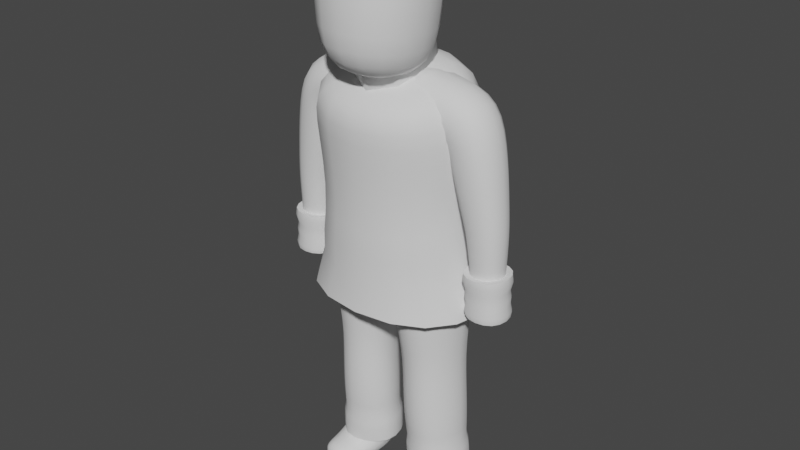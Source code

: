 # Source: generic_humanoid_3.blend  (saved by Blender 2.91.10; exported with 4.5.12 LTS)
import bpy
from mathutils import Matrix  # noqa: F401  (used for matrix-valued properties, if any)

bpy.ops.wm.read_factory_settings(use_empty=True)
scene = bpy.context.scene
scene.name = 'Scene'

# ---- collections
col_collection = bpy.data.collections.new('Collection'); scene.collection.children.link(col_collection)

# ---- node groups
ng_auto_smooth = bpy.data.node_groups.new('Auto Smooth', 'GeometryNodeTree')
_s = ng_auto_smooth.interface.new_socket(name='Geometry', in_out='OUTPUT', socket_type='NodeSocketGeometry')
_s = ng_auto_smooth.interface.new_socket(name='Geometry', in_out='INPUT', socket_type='NodeSocketGeometry')
_s = ng_auto_smooth.interface.new_socket(name='Angle', in_out='INPUT', socket_type='NodeSocketFloat')
_s.subtype = 'ANGLE'
_s.min_value = 0.0
_s.max_value = 3.142
ng_auto_smooth.is_modifier = True
_N = ng_auto_smooth.nodes; _L = ng_auto_smooth.links
n0 = _N.new('NodeGroupOutput'); n0.name = 'Group Output'; n0.location = (480, -100)
n1 = _N.new('NodeGroupInput'); n1.name = 'Group Input'; n1.location = (-420, -300)
n2 = _N.new('NodeGroupInput'); n2.name = 'Group Input.001'; n2.location = (-60, -100)
n3 = _N.new('GeometryNodeSetShadeSmooth'); n3.name = 'Set Shade Smooth'; n3.location = (120, -100)
n3.domain = 'EDGE'
n4 = _N.new('GeometryNodeSetShadeSmooth'); n4.name = 'Set Shade Smooth.001'; n4.location = (300, -100)
n5 = _N.new('GeometryNodeInputMeshEdgeAngle'); n5.name = 'Edge Angle'; n5.location = (-420, -220)
n6 = _N.new('GeometryNodeInputEdgeSmooth'); n6.name = 'Is Edge Smooth'; n6.location = (-60, -160)
n7 = _N.new('GeometryNodeInputShadeSmooth'); n7.name = 'Is Face Smooth'; n7.location = (-240, -340)
n8 = _N.new('FunctionNodeBooleanMath'); n8.name = 'Boolean Math'; n8.location = (-60, -220)
n9 = _N.new('FunctionNodeCompare'); n9.name = 'Compare'; n9.location = (-240, -180)
n9.operation = 'LESS_EQUAL'
_L.new(n5.outputs[0], n9.inputs[0])
_L.new(n4.outputs[0], n0.inputs[0])
_L.new(n1.outputs[1], n9.inputs[1])
_L.new(n9.outputs[0], n8.inputs[0])
_L.new(n7.outputs[0], n8.inputs[1])
_L.new(n2.outputs[0], n3.inputs[0])
_L.new(n6.outputs[0], n3.inputs[1])
_L.new(n3.outputs[0], n4.inputs[0])
_L.new(n8.outputs[0], n3.inputs[2])
n0.is_active_output = True

# ---- world
world_world = bpy.data.worlds.new('World'); scene.world = world_world
world_world.use_nodes = True; world_world.node_tree.nodes.clear()
_N = world_world.node_tree.nodes; _L = world_world.node_tree.links
n0 = _N.new('ShaderNodeOutputWorld'); n0.name = 'World Output'; n0.location = (300, 300)
n1 = _N.new('ShaderNodeBackground'); n1.name = 'Background'; n1.location = (10, 300)
n1.inputs[0].default_value = (0.05088, 0.05088, 0.05088, 1.0)
_L.new(n1.outputs[0], n0.inputs[0])
n0.is_active_output = True
world_world.color = (0.05088, 0.05088, 0.05088)
world_world.use_sun_shadow = False
world_world.sun_shadow_jitter_overblur = 0.0

# ---- meshes
me_plane = bpy.data.meshes.new('Plane')
me_plane.from_pydata([(0.1747, -0.0929, 0.871), (0.01241, -0.02934, 0.8472), (0.09165, 0.1802, 0.8647), (0.254, 0.1167, 0.8885), (0.1864, 0.003668, 0.09841), (0.07685, 0.04538, 0.09841), (0.1198, 0.1582, 0.09841), (0.2293, 0.1164, 0.09841), (0.1431, -0.07966, 0.9981), (0.01053, -0.02667, 0.9666), (0.08125, 0.1617, 0.9852), (0.2139, 0.1087, 1.017), (0.09439, 0.09866, 0.03045), (0.2114, 0.1122, 0.02861), (0.2185, 0.07438, 0.156), (0.1015, 0.06081, 0.1578), (0.1523, -0.1061, 0.01944), (0.2188, -0.09763, 0.01944), (0.2193, -0.1012, 0.06173), (0.1528, -0.1097, 0.06173), (0.1158, 0.1528, 0.05911), (0.1875, 0.1565, 0.05696), (0.1916, 0.1441, 0.1441), (0.1199, 0.1404, 0.1462), (0.1076, 0.02089, 0.01622), (0.2263, 0.04012, 0.01682), (0.2306, 0.01221, 0.1008), (0.1119, -0.00702, 0.1002), (0.06276, 0.09511, 1.427), (0.06276, -0.01305, 1.427), (0.07486, -0.01305, 1.534), (0.07486, 0.09511, 1.534), (0.2295, 0.1115, 1.384), (0.2295, -0.02943, 1.384), (0.3182, -0.02943, 1.482), (0.3182, 0.1115, 1.482), (0.3388, 0.07089, 0.8062), (0.3388, 0.01118, 0.8062), (0.3985, 0.01118, 0.8062), (0.3985, 0.07089, 0.8062), (0.3088, 0.08853, 1.074), (0.3088, -0.006464, 1.074), (0.4031, -0.006464, 1.085), (0.4031, 0.08853, 1.085), (0.1068, 0.06861, 1.948), (0.1068, -0.1446, 1.96), (0.0936, 0.03403, 1.584), (0.0936, -0.1529, 1.595), (0.03838, 0.009473, 1.693), (0.03838, 0.08624, 1.693), (0.08512, -0.03726, 1.482), (0.08512, 0.133, 1.482), (0.06735, -0.0195, 1.363), (0.06735, 0.1152, 1.363), (0.1998, -0.1204, 1.366), (0.1998, 0.2001, 1.425), (0.2138, -0.08867, 0.7723), (0.2138, 0.2409, 0.7723), (0.1405, -0.1021, 1.505), (0.1405, 0.1155, 1.576), (0.1857, -0.1098, 1.067), (0.1857, 0.1928, 1.095), (0.1333, 0.084, 1.757), (0.1333, -0.1822, 1.773), (0.06374, -0.01589, 1.62), (0.06374, 0.1116, 1.62), (0.1799, -0.04968, 0.6), (0.04628, 0.001413, 0.5962), (0.1071, 0.1612, 0.6062), (0.2407, 0.1101, 0.61), (0.1843, -0.03906, 0.3868), (0.04996, 0.0121, 0.3868), (0.1086, 0.165, 0.394), (0.2423, 0.1142, 0.394), (0.1892, -0.02578, 0.2169), (0.05521, 0.02522, 0.2169), (0.1105, 0.1697, 0.2225), (0.244, 0.1188, 0.2225), (0.1285, -0.05793, 0.01288), (0.2295, -0.04401, 0.01313), (0.2308, -0.05307, 0.07665), (0.1298, -0.06699, 0.0764), (0.1488, 0.1131, 1.401), (0.1488, -0.03108, 1.401), (0.1787, -0.03108, 1.538), (0.1787, 0.1131, 1.538), (0.3224, 0.08147, 0.9487), (0.3224, 0.0005966, 0.9487), (0.4031, 0.0005966, 0.9525), (0.4031, 0.08147, 0.9525), (0.313, 0.09448, 0.8729), (0.313, -0.01242, 0.8729), (0.4198, -0.01242, 0.8754), (0.4198, 0.09448, 0.8754), (0.2587, 0.1036, 1.294), (0.2587, -0.02158, 1.294), (0.3747, -0.02158, 1.33), (0.3747, 0.1036, 1.33), (0.2848, 0.09572, 1.183), (0.2848, -0.01366, 1.183), (0.3925, -0.01366, 1.202), (0.3925, 0.09572, 1.202), (0.2282, 0.09102, 0.09841), (0.2194, 0.05654, 0.09841), (0.2029, 0.02439, 0.09841), (0.1614, 0.005184, 0.09841), (0.1276, 0.01406, 0.09841), (0.09656, 0.02986, 0.09841), (0.07834, 0.07181, 0.09841), (0.08739, 0.1068, 0.09841), (0.1037, 0.1384, 0.09841), (0.1452, 0.1576, 0.09841), (0.1791, 0.1493, 0.09841), (0.21, 0.133, 0.09841), (0.1662, -0.04558, 1.009), (0.1916, 0.008492, 1.018), (0.2083, 0.06662, 1.02), (0.1912, 0.1343, 1.016), (0.154, 0.1576, 1.01), (0.1125, 0.1658, 0.9975), (0.05574, 0.1276, 0.9831), (0.02903, 0.07357, 0.9784), (0.01363, 0.01544, 0.972), (0.03065, -0.05224, 0.9758), (0.0666, -0.07551, 0.9866), (0.1094, -0.08373, 0.9946), (0.1484, -0.1118, 0.0529), (0.1461, -0.1121, 0.0403), (0.1481, -0.1096, 0.02788), (0.1661, -0.1063, 0.01634), (0.1859, -0.1048, 0.0148), (0.2055, -0.1013, 0.01634), (0.2237, -0.1, 0.02788), (0.2263, -0.1019, 0.0403), (0.224, -0.1021, 0.0529), (0.206, -0.1054, 0.06444), (0.1865, -0.1092, 0.06579), (0.1667, -0.1104, 0.06444), (0.1122, 0.1533, 0.07715), (0.1111, 0.1514, 0.1029), (0.1146, 0.1462, 0.1285), (0.1349, 0.1443, 0.1514), (0.1561, 0.1469, 0.1535), (0.1771, 0.1464, 0.1501), (0.1952, 0.15, 0.1261), (0.1962, 0.1551, 0.1003), (0.1928, 0.1571, 0.07466), (0.1725, 0.159, 0.05181), (0.1513, 0.1596, 0.0497), (0.1303, 0.1569, 0.05309), (0.06778, 0.103, 1.513), (0.06187, 0.107, 1.481), (0.06061, 0.103, 1.449), (0.05726, 0.07312, 1.419), (0.0545, 0.04103, 1.416), (0.05726, 0.008945, 1.419), (0.06061, -0.02094, 1.449), (0.06187, -0.0249, 1.481), (0.06778, -0.02094, 1.513), (0.07112, 0.008945, 1.543), (0.06924, 0.04103, 1.547), (0.07112, 0.07312, 1.543), (0.3512, 0.07503, 0.8062), (0.3689, 0.0771, 0.8062), (0.3865, 0.07503, 0.8062), (0.4028, 0.0587, 0.8062), (0.4049, 0.04103, 0.8062), (0.4028, 0.02336, 0.8062), (0.3865, 0.007033, 0.8062), (0.3689, 0.004968, 0.8062), (0.3512, 0.007033, 0.8062), (0.3348, 0.02336, 0.8062), (0.3329, 0.04103, 0.8062), (0.3348, 0.0587, 0.8062), (0.0, -0.1678, 1.976), (0.06344, -0.16, 1.971), (0.1228, -0.1008, 1.967), (0.1309, -0.03715, 1.968), (0.1228, 0.0259, 1.96), (0.06344, 0.08517, 1.956), (0.0, 0.09352, 1.961), (0.0, 0.05314, 1.57), (0.05546, 0.04677, 1.575), (0.1069, -0.004539, 1.578), (0.1135, -0.06015, 1.577), (0.1069, -0.1153, 1.584), (0.05546, -0.1666, 1.587), (0.0, -0.1734, 1.584), (0.04347, 0.02518, 1.696), (0.04598, 0.04786, 1.698), (0.04347, 0.07053, 1.696), (0.02267, 0.09132, 1.696), (0.0, 0.09384, 1.698), (0.0, 0.00187, 1.698), (0.02267, 0.004386, 1.696), (0.07718, 0.08782, 1.358), (0.08211, 0.04786, 1.355), (0.07718, 0.007894, 1.358), (0.03996, -0.02932, 1.358), (0.0, -0.03426, 1.355), (0.0, 0.13, 1.355), (0.03996, 0.125, 1.358), (0.2474, 0.1769, 0.7723), (0.2646, 0.07969, 0.7723), (0.2474, -0.01991, 0.7723), (0.132, -0.1136, 0.7723), (0.0, -0.1263, 0.7723), (0.0, 0.2857, 0.7723), (0.132, 0.2706, 0.7723), (0.1596, -0.05989, 1.525), (0.169, 0.003184, 1.549), (0.1596, 0.06862, 1.567), (0.08309, 0.1276, 1.588), (0.0, 0.1522, 1.589), (0.0, -0.1271, 1.505), (0.08309, -0.1188, 1.505), (0.1221, 0.08234, 1.92), (0.1333, 0.09085, 1.874), (0.1358, 0.09005, 1.818), (0.0729, 0.1214, 1.755), (0.0, 0.1339, 1.755), (0.1221, -0.1615, 1.934), (0.1333, -0.1753, 1.89), (0.1358, -0.1811, 1.834), (0.1708, -0.1219, 1.77), (0.1833, -0.04908, 1.765), (0.1708, 0.0237, 1.761), (0.0, -0.2321, 1.776), (0.0729, -0.2196, 1.775), (0.1295, 0.0767, 1.699), (0.1221, 0.06631, 1.647), (0.1088, 0.05061, 1.607), (0.1295, -0.1818, 1.714), (0.1221, -0.1775, 1.661), (0.1088, -0.1666, 1.62), (0.05843, -0.01057, 1.647), (0.05261, -0.004758, 1.668), (0.0454, 0.002459, 1.684), (0.0, -0.03979, 1.62), (0.03486, -0.03381, 1.62), (0.0454, 0.09325, 1.684), (0.05261, 0.1005, 1.668), (0.05843, 0.1063, 1.647), (0.03486, 0.1295, 1.62), (0.0, 0.1355, 1.62), (0.08167, 0.013, 1.62), (0.08764, 0.04786, 1.62), (0.08167, 0.08271, 1.62), (0.08083, -0.03297, 1.52), (0.07541, -0.02756, 1.556), (0.06951, -0.02165, 1.59), (0.0, -0.06918, 1.482), (0.04655, -0.0612, 1.482), (0.06951, 0.1174, 1.59), (0.07541, 0.1233, 1.556), (0.08083, 0.1287, 1.52), (0.04655, 0.1569, 1.482), (0.0, 0.1649, 1.482), (0.1091, 0.001306, 1.482), (0.117, 0.04786, 1.482), (0.1091, 0.0944, 1.482), (0.07759, -0.02973, 1.38), (0.08537, -0.03752, 1.408), (0.08735, -0.03949, 1.443), (0.08735, 0.1352, 1.443), (0.08537, 0.1332, 1.408), (0.07759, 0.1254, 1.38), (0.2366, -0.1139, 0.7723), (0.1995, -0.1071, 0.8999), (0.1943, -0.1112, 0.9796), (0.1015, -0.1524, 1.063), (0.0, -0.1666, 1.062), (0.0, 0.2495, 1.1), (0.1015, 0.2353, 1.098), (0.1943, 0.2052, 1.011), (0.1995, 0.2174, 0.9358), (0.2366, 0.253, 0.7723), (0.2379, 0.1242, 1.088), (0.2553, 0.04147, 1.081), (0.2379, -0.04127, 1.073), (0.1979, -0.1243, 1.416), (0.1867, -0.1237, 1.455), (0.1649, -0.1151, 1.486), (0.0, -0.1805, 1.355), (0.1093, -0.1655, 1.358), (0.1649, 0.1417, 1.563), (0.1867, 0.1697, 1.534), (0.1979, 0.1899, 1.487), (0.1093, 0.2452, 1.434), (0.0, 0.2602, 1.436), (0.256, -0.04781, 1.379), (0.2748, 0.03983, 1.396), (0.256, 0.1275, 1.412), (0.1843, -0.1099, 1.152), (0.189, -0.1121, 1.232), (0.1955, -0.1159, 1.304), (0.1955, 0.2, 1.351), (0.189, 0.1947, 1.269), (0.1843, 0.1902, 1.182), (0.1801, -0.05983, 0.6684), (0.1797, -0.07074, 0.7397), (0.1781, -0.08191, 0.8089), (0.1268, -0.108, 0.8631), (0.07872, -0.1004, 0.8558), (0.03804, -0.07321, 0.8501), (0.02261, -0.02143, 0.7913), (0.03155, -0.01347, 0.7277), (0.03942, -0.005741, 0.6611), (0.06803, -0.03264, 0.5957), (0.1017, -0.0541, 0.5963), (0.1411, -0.06058, 0.5978), (0.00753, 0.02708, 0.8478), (0.02159, 0.08735, 0.8515), (0.05087, 0.1417, 0.8574), (0.09668, 0.174, 0.8065), (0.1008, 0.169, 0.7408), (0.1042, 0.1648, 0.6724), (0.07454, 0.1322, 0.6034), (0.05163, 0.09093, 0.6005), (0.04125, 0.04482, 0.598), (0.1396, 0.1953, 0.8726), (0.1877, 0.1877, 0.8799), (0.2284, 0.1605, 0.8856), (0.2522, 0.1136, 0.8241), (0.249, 0.1117, 0.7528), (0.2449, 0.1107, 0.6797), (0.219, 0.1441, 0.6105), (0.1853, 0.1656, 0.6099), (0.1459, 0.1721, 0.6084), (0.2589, 0.06024, 0.8879), (0.2448, -4.171e-05, 0.8842), (0.2155, -0.05436, 0.8783), (0.2125, -0.02066, 0.6028), (0.2354, 0.02063, 0.6057), (0.2457, 0.06671, 0.6083), (0.1829, -0.04024, 0.4335), (0.1815, -0.04145, 0.4836), (0.1804, -0.04384, 0.5386), (0.0497, 0.005888, 0.537), (0.05049, 0.0084, 0.4831), (0.05028, 0.01024, 0.4335), (0.07218, -0.02108, 0.3858), (0.1062, -0.04227, 0.3855), (0.1457, -0.04907, 0.3858), (0.1086, 0.1601, 0.5459), (0.1089, 0.161, 0.4913), (0.1088, 0.1629, 0.4411), (0.07652, 0.1377, 0.3923), (0.05416, 0.09836, 0.3904), (0.04435, 0.05406, 0.3884), (0.2388, 0.1103, 0.5475), (0.2393, 0.1113, 0.4918), (0.2407, 0.1127, 0.4411), (0.2201, 0.1471, 0.395), (0.1863, 0.1681, 0.3953), (0.1471, 0.1749, 0.395), (0.2164, -0.01146, 0.3884), (0.2386, 0.02814, 0.3904), (0.2481, 0.07242, 0.3923), (0.1883, -0.03079, 0.2574), (0.1871, -0.03461, 0.299), (0.1858, -0.03731, 0.3421), (0.05005, 0.01438, 0.3421), (0.05084, 0.01729, 0.299), (0.05253, 0.0209, 0.2574), (0.07779, -0.006715, 0.2162), (0.1118, -0.02746, 0.2159), (0.1511, -0.03461, 0.2162), (0.1086, 0.167, 0.3489), (0.1088, 0.1686, 0.3054), (0.1094, 0.1695, 0.2634), (0.07917, 0.1442, 0.2213), (0.05778, 0.1071, 0.2197), (0.04892, 0.06519, 0.2182), (0.2436, 0.1156, 0.3489), (0.2445, 0.1169, 0.3054), (0.2446, 0.118, 0.2634), (0.2214, 0.1506, 0.2233), (0.1875, 0.1712, 0.2236), (0.1484, 0.1784, 0.2233), (0.2204, -0.0001111, 0.2182), (0.2417, 0.03709, 0.2197), (0.2504, 0.07901, 0.2213), (0.1969, -0.02431, 0.09841), (0.1953, -0.02691, 0.1477), (0.193, -0.02831, 0.1826), (0.05067, 0.02587, 0.1826), (0.04984, 0.02849, 0.1477), (0.05043, 0.03144, 0.09841), (0.1084, 0.177, 0.1883), (0.108, 0.1808, 0.1534), (0.1082, 0.1832, 0.09841), (0.2504, 0.1229, 0.1883), (0.2532, 0.1255, 0.1534), (0.2546, 0.1274, 0.09841), (0.1691, -0.1023, 0.9217), (0.1612, -0.1047, 0.9597), (0.1516, -0.09543, 0.9851), (0.0, -0.03501, 0.9508), (-0.003915, -0.03916, 0.9256), (0.001834, -0.03633, 0.8917), (0.07988, 0.1776, 0.9715), (0.08135, 0.1874, 0.9469), (0.08591, 0.1866, 0.9116), (0.2315, 0.1172, 1.006), (0.2464, 0.1219, 0.981), (0.2531, 0.1206, 0.9416), (0.1235, -0.03931, 0.01309), (0.1183, -0.01966, 0.01359), (0.1129, 0.0005615, 0.01457), (0.1339, 0.02917, 0.004551), (0.1661, 0.03574, 0.000779), (0.1988, 0.03968, 0.004877), (0.2281, 0.01908, 0.01531), (0.229, -0.002503, 0.01425), (0.2295, -0.02381, 0.01355), (0.2065, -0.04589, 0.00414), (0.1788, -0.04927, 0.001095), (0.1512, -0.0535, 0.004005), (0.2439, 0.0365, 0.03592), (0.2507, 0.02977, 0.0589), (0.2463, 0.02123, 0.08183), (0.2314, -0.003323, 0.09065), (0.2316, -0.01969, 0.08402), (0.2313, -0.03643, 0.07973), (0.2447, -0.04906, 0.06229), (0.2491, -0.04593, 0.04493), (0.244, -0.0441, 0.02755), (0.2043, 0.003925, 0.1124), (0.1721, -0.00264, 0.1162), (0.1394, -0.006589, 0.1121), (0.1163, -0.02184, 0.08991), (0.1208, -0.03685, 0.08336), (0.1253, -0.05193, 0.07927), (0.1528, -0.06511, 0.08539), (0.1805, -0.06173, 0.08843), (0.2081, -0.0575, 0.08552), (0.09425, -0.0034, 0.08106), (0.0875, 0.00333, 0.05808), (0.09187, 0.01186, 0.03516), (0.1146, -0.06194, 0.02724), (0.1102, -0.06507, 0.04459), (0.1153, -0.0669, 0.06197), (0.1457, -0.1, 0.01637), (0.1389, -0.08934, 0.01391), (0.1334, -0.07496, 0.01294), (0.2292, -0.06231, 0.01305), (0.2276, -0.07793, 0.01395), (0.2236, -0.09012, 0.01637), (0.2301, -0.06902, 0.07372), (0.2283, -0.08319, 0.07027), (0.2242, -0.09441, 0.06592), (0.1343, -0.08167, 0.07362), (0.1396, -0.09461, 0.07024), (0.1463, -0.1043, 0.06591), (0.0963, 0.1167, 0.03574), (0.1011, 0.1328, 0.04243), (0.1084, 0.1454, 0.05094), (0.194, 0.1507, 0.04853), (0.2009, 0.1406, 0.03991), (0.2066, 0.1274, 0.03343), (0.1839, 0.1145, 0.01112), (0.1515, 0.1125, 0.005652), (0.1199, 0.1071, 0.01213), (0.1991, 0.133, 0.152), (0.207, 0.1155, 0.1587), (0.2134, 0.09491, 0.1604), (0.2333, 0.08486, 0.1268), (0.2369, 0.09585, 0.09193), (0.2294, 0.1056, 0.0572), (0.1135, 0.1277, 0.1544), (0.1072, 0.1078, 0.1612), (0.1031, 0.08424, 0.1627), (0.129, 0.05857, 0.1753), (0.1614, 0.0605, 0.1808), (0.193, 0.06598, 0.1743), (0.07956, 0.08818, 0.05956), (0.07603, 0.0772, 0.09447), (0.08347, 0.06748, 0.1292), (0.1024, 0.04094, 0.01868), (0.09807, 0.06061, 0.02192), (0.09517, 0.07986, 0.02587), (0.2159, 0.0959, 0.02467), (0.22, 0.0785, 0.02144), (0.2235, 0.05994, 0.01884), (0.2228, 0.05659, 0.1453), (0.2262, 0.0411, 0.1306), (0.2289, 0.02671, 0.1148), (0.1021, 0.04055, 0.1465), (0.1043, 0.0232, 0.1311), (0.1078, 0.007703, 0.1147), (0.0751, 0.1034, 1.417), (0.09589, 0.1101, 1.408), (0.1217, 0.1128, 1.403), (0.1446, 0.08047, 1.382), (0.1433, 0.04103, 1.376), (0.1446, 0.001597, 1.382), (0.1217, -0.03069, 1.403), (0.09589, -0.02799, 1.408), (0.0751, -0.02132, 1.417), (0.1556, -0.05136, 1.432), (0.1638, -0.05812, 1.47), (0.1719, -0.05136, 1.507), (0.1435, -0.03069, 1.543), (0.113, -0.02799, 1.545), (0.08926, -0.02132, 1.541), (0.1829, 0.001597, 1.558), (0.1843, 0.04103, 1.564), (0.1829, 0.08047, 1.558), (0.1435, 0.1128, 1.543), (0.113, 0.1101, 1.545), (0.08926, 0.1034, 1.541), (0.1719, 0.1334, 1.507), (0.1638, 0.1402, 1.47), (0.1556, 0.1334, 1.432), (0.174, 0.1131, 1.4), (0.1961, 0.1129, 1.399), (0.2148, 0.1124, 1.394), (0.217, 0.07957, 1.37), (0.2129, 0.04103, 1.366), (0.217, 0.002496, 1.37), (0.2148, -0.03038, 1.394), (0.1961, -0.03087, 1.399), (0.174, -0.03105, 1.4), (0.2496, -0.04925, 1.406), (0.2738, -0.05586, 1.433), (0.2981, -0.04925, 1.46), (0.2887, -0.03038, 1.506), (0.2539, -0.03087, 1.521), (0.2163, -0.03105, 1.531), (0.3306, 0.002496, 1.496), (0.3348, 0.04103, 1.501), (0.3306, 0.07957, 1.496), (0.2887, 0.1124, 1.506), (0.2539, 0.1129, 1.521), (0.2163, 0.1131, 1.531), (0.2981, 0.1313, 1.46), (0.2738, 0.1379, 1.433), (0.2496, 0.1313, 1.406), (0.3131, 0.08671, 1.043), (0.3166, 0.08491, 1.012), (0.3197, 0.08315, 0.9798), (0.311, 0.06315, 0.9482), (0.3073, 0.04103, 0.948), (0.311, 0.01892, 0.9482), (0.3197, -0.001085, 0.9798), (0.3166, -0.002845, 1.012), (0.3131, -0.00465, 1.043), (0.2955, 0.01506, 1.073), (0.2911, 0.04103, 1.072), (0.2955, 0.06701, 1.073), (0.3407, -0.01078, 0.9496), (0.3628, -0.01457, 0.9506), (0.3849, -0.01078, 0.9517), (0.4037, -0.001085, 0.9848), (0.4041, -0.002845, 1.018), (0.4039, -0.00465, 1.052), (0.3817, -0.01982, 1.082), (0.3559, -0.02428, 1.079), (0.3301, -0.01982, 1.076), (0.4145, 0.01892, 0.9531), (0.4183, 0.04103, 0.9533), (0.4145, 0.06315, 0.9531), (0.4037, 0.08315, 0.9848), (0.4041, 0.08491, 1.018), (0.4039, 0.08671, 1.052), (0.4164, 0.06701, 1.086), (0.4208, 0.04103, 1.087), (0.4164, 0.01506, 1.086), (0.3849, 0.09284, 0.9517), (0.3628, 0.09663, 0.9506), (0.3407, 0.09284, 0.9496), (0.3301, 0.1019, 1.076), (0.3559, 0.1063, 1.079), (0.3817, 0.1019, 1.082), (0.3071, 0.09665, 0.9527), (0.3061, 0.09875, 0.9289), (0.3137, 0.09252, 0.8986), (0.2979, 0.07026, 0.8726), (0.2929, 0.04103, 0.8725), (0.2979, 0.0118, 0.8726), (0.3137, -0.01046, 0.8986), (0.3061, -0.01668, 0.9289), (0.3071, -0.01459, 0.9527), (0.3372, -0.02745, 0.8735), (0.3664, -0.03247, 0.8741), (0.3956, -0.02745, 0.8748), (0.4167, -0.01046, 0.901), (0.4215, -0.01668, 0.9317), (0.4182, -0.01459, 0.9558), (0.4348, 0.0118, 0.8757), (0.4398, 0.04103, 0.8758), (0.4348, 0.07026, 0.8757), (0.4167, 0.09252, 0.901), (0.4215, 0.09875, 0.9317), (0.4182, 0.09665, 0.9558), (0.3956, 0.1095, 0.8748), (0.3664, 0.1145, 0.8741), (0.3372, 0.1095, 0.8735), (0.316, 0.09251, 0.8497), (0.314, 0.09576, 0.8231), (0.3168, 0.09345, 0.8052), (0.3168, -0.01139, 0.8052), (0.314, -0.0137, 0.8231), (0.316, -0.01045, 0.8497), (0.4216, -0.01139, 0.8052), (0.4234, -0.0137, 0.8256), (0.4189, -0.01045, 0.8521), (0.4216, 0.09345, 0.8052), (0.4234, 0.09576, 0.8256), (0.4189, 0.09251, 0.8521), (0.2401, 0.11, 1.368), (0.2476, 0.1081, 1.347), (0.2534, 0.1059, 1.322), (0.2424, 0.07527, 1.289), (0.237, 0.04103, 1.288), (0.2424, 0.006791, 1.289), (0.2534, -0.02381, 1.322), (0.2476, -0.02599, 1.347), (0.2401, -0.02792, 1.368), (0.285, -0.03919, 1.302), (0.3167, -0.04506, 1.312), (0.3484, -0.03919, 1.322), (0.3669, -0.02381, 1.37), (0.356, -0.02599, 1.411), (0.3403, -0.02792, 1.45), (0.391, 0.006791, 1.335), (0.3964, 0.04103, 1.337), (0.391, 0.07527, 1.335), (0.3669, 0.1059, 1.37), (0.356, 0.1081, 1.411), (0.3403, 0.11, 1.45), (0.3484, 0.1213, 1.322), (0.3167, 0.1271, 1.312), (0.285, 0.1213, 1.302), (0.2646, 0.1015, 1.266), (0.2711, 0.0995, 1.238), (0.2779, 0.09758, 1.211), (0.2696, 0.07094, 1.181), (0.2646, 0.04103, 1.18), (0.2696, 0.01112, 1.181), (0.2779, -0.01552, 1.211), (0.2711, -0.01744, 1.238), (0.2646, -0.01945, 1.266), (0.3092, -0.02904, 1.188), (0.3387, -0.03416, 1.193), (0.3681, -0.02904, 1.198), (0.3891, -0.01552, 1.231), (0.3852, -0.01744, 1.261), (0.3806, -0.01945, 1.294), (0.4077, 0.01112, 1.205), (0.4127, 0.04103, 1.205), (0.4077, 0.07094, 1.205), (0.3891, 0.09758, 1.231), (0.3852, 0.0995, 1.261), (0.3806, 0.1015, 1.294), (0.3681, 0.1111, 1.198), (0.3387, 0.1162, 1.193), (0.3092, 0.1111, 1.188), (0.2915, 0.0939, 1.157), (0.2978, 0.09211, 1.13), (0.3037, 0.09032, 1.103), (0.3037, -0.00826, 1.103), (0.2978, -0.01005, 1.13), (0.2915, -0.01184, 1.157), (0.4013, -0.00826, 1.116), (0.3988, -0.01005, 1.145), (0.3958, -0.01184, 1.174), (0.4013, 0.09032, 1.116), (0.3988, 0.09211, 1.145), (0.3958, 0.0939, 1.174), (0.1726, 0.0385, 0.09984), (0.141, 0.04926, 0.09984), (0.1103, 0.06224, 0.09984), (0.1864, 0.07012, 0.09984), (0.1537, 0.08256, 0.1023), (0.1211, 0.095, 0.09984), (0.1969, 0.1022, 0.09984), (0.1664, 0.1159, 0.09984), (0.1345, 0.126, 0.09984), (0.1734, 0.08503, 1.022), (0.1316, 0.1057, 1.015), (0.08883, 0.1189, 1.001), (0.152, 0.02311, 1.02), (0.1064, 0.04103, 1.012), (0.06268, 0.05895, 0.9975), (0.1277, -0.03686, 1.01), (0.08313, -0.02362, 1.002), (0.04312, -0.002966, 0.9889), (0.1659, -0.1121, 0.02684), (0.1867, -0.111, 0.02607), (0.2072, -0.1069, 0.02684), (0.1652, -0.115, 0.03984), (0.1871, -0.1139, 0.03969), (0.2085, -0.1094, 0.03984), (0.1662, -0.1144, 0.05312), (0.187, -0.1134, 0.05362), (0.2075, -0.1091, 0.05312), (0.1332, 0.1547, 0.1289), (0.1549, 0.1581, 0.1293), (0.1766, 0.1565, 0.1275), (0.1311, 0.16, 0.1023), (0.1537, 0.1634, 0.1016), (0.1763, 0.1616, 0.1009), (0.1308, 0.1605, 0.07573), (0.1525, 0.1636, 0.07392), (0.1742, 0.1623, 0.07434), (0.05049, 0.07523, 1.448), (0.04694, 0.04103, 1.447), (0.05049, 0.006835, 1.448), (0.05097, 0.07707, 1.483), (0.04732, 0.04103, 1.483), (0.05097, 0.004998, 1.483), (0.05814, 0.07523, 1.516), (0.055, 0.04103, 1.518), (0.05814, 0.006835, 1.516), (0.3877, 0.05964, 0.8062), (0.3888, 0.04103, 0.8062), (0.3877, 0.02242, 0.8062), (0.3692, 0.06056, 0.8062), (0.3694, 0.04103, 0.8062), (0.3692, 0.02151, 0.8062), (0.3505, 0.05964, 0.8062), (0.3497, 0.04103, 0.8062), (0.3505, 0.02242, 0.8062), (0.0, -0.1077, 1.995), (0.0681, -0.1042, 1.988), (0.0, -0.0354, 1.998), (0.07194, -0.03584, 1.991), (0.0, 0.03598, 1.986), (0.0681, 0.03174, 1.98), (0.0, 0.0002638, 1.554), (0.05867, -0.00237, 1.56), (0.0, -0.06168, 1.551), (0.06167, -0.0613, 1.557), (0.0, -0.1229, 1.561), (0.05867, -0.1195, 1.567), (0.02361, 0.07147, 1.702), (0.0, 0.07253, 1.705), (0.02468, 0.04786, 1.705), (0.0, 0.04786, 1.707), (0.02361, 0.02424, 1.702), (0.0, 0.02318, 1.705), (0.04259, 0.005266, 1.345), (0.0, 0.002979, 1.341), (0.04488, 0.04786, 1.341), (0.0, 0.04786, 1.336), (0.04259, 0.09044, 1.345), (0.0, 0.09273, 1.341), (0.1443, -0.02476, 0.7723), (0.0, -0.03014, 0.7723), (0.1531, 0.08527, 0.7723), (0.0, 0.08714, 0.7723), (0.1443, 0.1919, 0.7723), (0.0, 0.2007, 0.7723), (0.1055, 0.06684, 1.578), (0.111, -0.0009602, 1.559), (0.08701, -0.06757, 1.534), (0.0, -0.1137, 1.513), (0.0, 0.1275, 1.922), (0.06735, 0.116, 1.92), (0.0, 0.1411, 1.873), (0.07286, 0.1285, 1.873), (0.0, 0.1409, 1.815), (0.07426, 0.1282, 1.816), (0.1557, 0.0278, 1.926), (0.1671, -0.0393, 1.932), (0.1557, -0.1067, 1.933), (0.171, 0.03055, 1.878), (0.1836, -0.04214, 1.883), (0.171, -0.1149, 1.887), (0.174, 0.02862, 1.822), (0.1868, -0.0455, 1.826), (0.174, -0.1196, 1.83), (0.06735, -0.1948, 1.939), (0.0, -0.2061, 1.942), (0.07286, -0.2129, 1.893), (0.0, -0.2254, 1.894), (0.07426, -0.2192, 1.836), (0.0, -0.2319, 1.837), (0.0, 0.1252, 1.696), (0.0708, 0.113, 1.696), (0.0, 0.112, 1.643), (0.06679, 0.1006, 1.644), (0.0, 0.08957, 1.6), (0.06008, 0.07983, 1.603), (0.1659, 0.01813, 1.702), (0.178, -0.05255, 1.706), (0.1659, -0.1232, 1.71), (0.1565, 0.01103, 1.65), (0.1679, -0.05568, 1.653), (0.1565, -0.1223, 1.657), (0.1382, 0.001844, 1.608), (0.1481, -0.05825, 1.609), (0.1382, -0.1181, 1.615), (0.0708, -0.2181, 1.716), (0.0, -0.2303, 1.717), (0.06679, -0.2119, 1.663), (0.0, -0.2233, 1.663), (0.06008, -0.1961, 1.619), (0.0, -0.2061, 1.618), (0.0251, -0.009606, 1.685), (0.0, -0.01359, 1.686), (0.02879, -0.01948, 1.669), (0.0, -0.02437, 1.669), (0.03196, -0.027, 1.647), (0.0, -0.03247, 1.647), (0.0, 0.1093, 1.686), (0.0251, 0.1053, 1.685), (0.0, 0.1201, 1.669), (0.02879, 0.1152, 1.669), (0.0, 0.1282, 1.647), (0.03196, 0.1227, 1.647), (0.05746, 0.07296, 1.685), (0.06145, 0.04786, 1.686), (0.05746, 0.02275, 1.685), (0.06734, 0.07665, 1.669), (0.07222, 0.04786, 1.669), (0.06734, 0.01906, 1.669), (0.07485, 0.07981, 1.647), (0.08033, 0.04786, 1.647), (0.07485, 0.0159, 1.647), (0.03801, -0.0412, 1.59), (0.0, -0.04772, 1.59), (0.04124, -0.04877, 1.556), (0.0, -0.05584, 1.556), (0.0442, -0.05571, 1.52), (0.0, -0.06328, 1.52), (0.0, 0.1434, 1.59), (0.03801, 0.1369, 1.59), (0.0, 0.1515, 1.556), (0.04124, 0.1445, 1.556), (0.0, 0.159, 1.52), (0.0442, 0.1514, 1.52), (0.08906, 0.08587, 1.59), (0.09557, 0.04786, 1.59), (0.08906, 0.009843, 1.59), (0.09662, 0.0891, 1.556), (0.1037, 0.04786, 1.556), (0.09662, 0.006613, 1.556), (0.1036, 0.09206, 1.52), (0.1111, 0.04786, 1.52), (0.1036, 0.003652, 1.52), (0.04777, -0.06406, 1.443), (0.0, -0.07226, 1.443), (0.04667, -0.06158, 1.408), (0.0, -0.06962, 1.408), (0.04281, -0.05086, 1.379), (0.0, -0.05801, 1.377), (0.0, 0.168, 1.443), (0.04777, 0.1598, 1.443), (0.0, 0.1653, 1.408), (0.04667, 0.1573, 1.408), (0.0, 0.1537, 1.377), (0.04281, 0.1466, 1.379), (0.1119, 0.09562, 1.443), (0.1201, 0.04786, 1.443), (0.1119, 8.914e-05, 1.443), (0.1094, 0.09453, 1.408), (0.1175, 0.04786, 1.408), (0.1094, 0.001181, 1.408), (0.09872, 0.09067, 1.379), (0.1059, 0.04786, 1.377), (0.09872, 0.005042, 1.379), (0.1062, -0.1558, 0.9751), (0.0, -0.1706, 0.9735), (0.1089, -0.1533, 0.8937), (0.0, -0.1688, 0.8909), (0.135, -0.1651, 0.7723), (0.0, -0.1827, 0.7723), (0.0, 0.2647, 1.016), (0.1062, 0.2498, 1.015), (0.0, 0.2796, 0.941), (0.1089, 0.2639, 0.9402), (0.0, 0.3242, 0.7723), (0.135, 0.3055, 0.7723), (0.249, 0.1335, 1.004), (0.2673, 0.04706, 0.9949), (0.249, -0.03946, 0.9866), (0.2564, 0.1438, 0.9267), (0.2757, 0.05542, 0.916), (0.2564, -0.03329, 0.9071), (0.3004, 0.1711, 0.7723), (0.3228, 0.07077, 0.7723), (0.3004, -0.03071, 0.7723), (0.09114, -0.1499, 1.476), (0.0, -0.1617, 1.473), (0.1022, -0.1649, 1.444), (0.0, -0.1787, 1.441), (0.1082, -0.1685, 1.406), (0.0, -0.1833, 1.403), (0.0, 0.1859, 1.581), (0.09114, 0.1752, 1.576), (0.0, 0.224, 1.55), (0.1022, 0.2106, 1.546), (0.0, 0.2488, 1.501), (0.1082, 0.2341, 1.497), (0.2089, 0.08367, 1.547), (0.2236, 0.01208, 1.527), (0.2089, -0.05836, 1.505), (0.239, 0.1031, 1.516), (0.2564, 0.02264, 1.495), (0.239, -0.05747, 1.473), (0.2535, 0.1187, 1.471), (0.2721, 0.03275, 1.452), (0.2535, -0.05317, 1.432), (0.1069, -0.1603, 1.298), (0.0, -0.1751, 1.295), (0.1033, -0.1553, 1.227), (0.0, -0.1697, 1.225), (0.1008, -0.1521, 1.148), (0.0, -0.1661, 1.147), (0.0, 0.2593, 1.36), (0.1069, 0.2445, 1.358), (0.0, 0.2522, 1.276), (0.1033, 0.2378, 1.274), (0.0, 0.2465, 1.188), (0.1008, 0.2324, 1.186), (0.2505, 0.1284, 1.341), (0.2689, 0.04206, 1.328), (0.2505, -0.04433, 1.315), (0.2421, 0.1252, 1.261), (0.2598, 0.04127, 1.251), (0.2421, -0.04263, 1.241), (0.2361, 0.1222, 1.175), (0.2534, 0.04017, 1.167), (0.2361, -0.04189, 1.159), (0.1325, -0.0957, 0.8028), (0.08649, -0.08832, 0.7973), (0.04743, -0.06262, 0.7932), (0.1364, -0.08342, 0.7351), (0.09266, -0.07631, 0.7312), (0.05539, -0.0521, 0.7286), (0.1391, -0.07155, 0.6651), (0.09763, -0.06475, 0.6626), (0.06219, -0.04197, 0.6611), (0.01752, 0.03136, 0.7923), (0.03048, 0.08764, 0.7956), (0.05803, 0.1383, 0.8006), (0.0264, 0.03591, 0.729), (0.03839, 0.08848, 0.732), (0.06427, 0.1357, 0.7361), (0.03431, 0.04049, 0.6626), (0.04543, 0.08965, 0.6654), (0.06975, 0.1337, 0.6688), (0.1423, 0.1878, 0.8126), (0.1883, 0.1804, 0.8181), (0.2274, 0.1547, 0.8222), (0.1441, 0.1816, 0.7453), (0.1879, 0.1745, 0.7492), (0.2252, 0.1503, 0.7519), (0.1452, 0.1765, 0.6756), (0.1867, 0.1697, 0.6782), (0.2222, 0.1469, 0.6796), (0.2573, 0.06076, 0.8231), (0.2443, 0.00448, 0.8198), (0.2168, -0.04613, 0.8148), (0.2541, 0.06231, 0.7515), (0.2422, 0.009739, 0.7485), (0.2163, -0.03746, 0.7443), (0.25, 0.06444, 0.6782), (0.2389, 0.01528, 0.6754), (0.2146, -0.0288, 0.672), (0.1425, -0.05428, 0.537), (0.1041, -0.04793, 0.5361), (0.07107, -0.0271, 0.5361), (0.1436, -0.05168, 0.4824), (0.1051, -0.04522, 0.4819), (0.07198, -0.02442, 0.4821), (0.1446, -0.05035, 0.4325), (0.1056, -0.04372, 0.4321), (0.07212, -0.02274, 0.4324), (0.04461, 0.04788, 0.5388), (0.05464, 0.09245, 0.5411), (0.07693, 0.1322, 0.5436), (0.04527, 0.05008, 0.4849), (0.05517, 0.09424, 0.4871), (0.07734, 0.1336, 0.4894), (0.04487, 0.05203, 0.4352), (0.05473, 0.09623, 0.4373), (0.07699, 0.1356, 0.4393), (0.1464, 0.1703, 0.5475), (0.1847, 0.1639, 0.5483), (0.2175, 0.1431, 0.5484), (0.1466, 0.1711, 0.4925), (0.185, 0.1646, 0.493), (0.2178, 0.1439, 0.4928), (0.1469, 0.1728, 0.4422), (0.1856, 0.1662, 0.4425), (0.2189, 0.1454, 0.4422), (0.2439, 0.06848, 0.5457), (0.2341, 0.024, 0.5433), (0.212, -0.01589, 0.5408), (0.2446, 0.06985, 0.49), (0.235, 0.02574, 0.4878), (0.2131, -0.0138, 0.4855), (0.2463, 0.07111, 0.4394), (0.2367, 0.02694, 0.4373), (0.2147, -0.01263, 0.4353), (0.1469, -0.04715, 0.3412), (0.107, -0.0402, 0.3409), (0.07259, -0.01888, 0.3412), (0.1481, -0.04421, 0.2982), (0.1081, -0.03714, 0.2979), (0.07358, -0.01583, 0.2982), (0.1495, -0.04006, 0.2565), (0.1098, -0.03291, 0.2563), (0.07529, -0.01179, 0.2565), (0.04424, 0.05635, 0.3437), (0.05393, 0.1006, 0.3455), (0.07631, 0.1398, 0.3473), (0.04484, 0.05897, 0.3005), (0.05435, 0.1028, 0.3022), (0.0766, 0.1417, 0.304), (0.04636, 0.06192, 0.2587), (0.0556, 0.105, 0.2604), (0.07753, 0.1432, 0.262), (0.1473, 0.1767, 0.3498), (0.1869, 0.1697, 0.3501), (0.2211, 0.1486, 0.3498), (0.1476, 0.178, 0.3063), (0.1874, 0.1709, 0.3066), (0.2217, 0.1498, 0.3063), (0.148, 0.1786, 0.2642), (0.1876, 0.1715, 0.2645), (0.2219, 0.1505, 0.2642), (0.2496, 0.07385, 0.3473), (0.2402, 0.02965, 0.3455), (0.2181, -0.009826, 0.3437), (0.2507, 0.07544, 0.304), (0.2414, 0.0316, 0.3022), (0.2193, -0.007474, 0.3005), (0.2509, 0.07716, 0.262), (0.2419, 0.03408, 0.2604), (0.2202, -0.004251, 0.2587), (0.1526, -0.03732, 0.1817), (0.111, -0.0296, 0.1814), (0.0748, -0.007687, 0.1817), (0.1543, -0.0357, 0.1464), (0.1118, -0.0276, 0.1457), (0.07466, -0.005382, 0.1464), (0.1565, -0.03187, 0.09841), (0.1135, -0.023, 0.09841), (0.07556, -0.001061, 0.09841), (0.04377, 0.06778, 0.1838), (0.05291, 0.1117, 0.1854), (0.07536, 0.1504, 0.187), (0.04261, 0.07081, 0.1485), (0.05175, 0.1151, 0.1496), (0.07443, 0.1542, 0.1516), (0.0438, 0.07298, 0.09841), (0.05329, 0.1176, 0.09841), (0.07574, 0.1569, 0.09841), (0.1486, 0.1859, 0.1891), (0.1901, 0.1782, 0.1893), (0.2262, 0.1563, 0.1891), (0.149, 0.1896, 0.1537), (0.1914, 0.1816, 0.1535), (0.2285, 0.1593, 0.1537), (0.1487, 0.191, 0.09841), (0.1918, 0.1825, 0.09841), (0.2296, 0.1602, 0.09841), (0.2574, 0.08111, 0.187), (0.2484, 0.03725, 0.1854), (0.226, -0.001607, 0.1838), (0.2606, 0.0833, 0.1516), (0.2515, 0.03906, 0.1496), (0.2289, -0.0001122, 0.1485), (0.2614, 0.0862, 0.09841), (0.252, 0.0419, 0.09841), (0.2294, 0.002297, 0.09841), (0.1062, -0.1114, 0.9757), (0.06022, -0.105, 0.9663), (0.02256, -0.07814, 0.9568), (0.1116, -0.122, 0.9493), (0.06228, -0.1149, 0.9393), (0.02133, -0.08617, 0.9307), (0.1193, -0.1187, 0.9121), (0.06964, -0.1112, 0.903), (0.02788, -0.08265, 0.8957), (-0.003211, 0.02106, 0.9517), (0.01139, 0.08244, 0.9567), (0.04079, 0.1381, 0.9631), (-0.007992, 0.02151, 0.9259), (0.007388, 0.08648, 0.9303), (0.03858, 0.1452, 0.9375), (-0.002658, 0.02346, 0.892), (0.01247, 0.08749, 0.896), (0.04331, 0.1453, 0.9029), (0.1246, 0.1936, 0.9833), (0.17, 0.1872, 0.9949), (0.2082, 0.1603, 1.002), (0.1308, 0.2047, 0.958), (0.1799, 0.1976, 0.9687), (0.221, 0.1689, 0.9766), (0.1356, 0.203, 0.9212), (0.1853, 0.1954, 0.9304), (0.2271, 0.1669, 0.9376), (0.234, 0.06109, 1.007), (0.2188, -0.0002955, 1.004), (0.19, -0.05599, 0.9959), (0.2503, 0.06121, 0.9814), (0.2348, -0.003763, 0.9776), (0.2038, -0.06252, 0.9698), (0.2576, 0.06082, 0.9413), (0.2425, -0.003211, 0.9374), (0.2116, -0.06105, 0.9304), (0.1385, 0.007907, 0.004146), (0.1699, 0.01402, 0.0008174), (0.2015, 0.01803, 0.004552), (0.143, -0.01335, 0.00393), (0.1732, -0.007857, 0.0008408), (0.2036, -0.003972, 0.004292), (0.1473, -0.03402, 0.003888), (0.1762, -0.02919, 0.0009123), (0.2052, -0.02554, 0.004141), (0.245, 0.01661, 0.03249), (0.2513, 0.01135, 0.05312), (0.2469, 0.004356, 0.07369), (0.2452, -0.003984, 0.03015), (0.2511, -0.00788, 0.04926), (0.2466, -0.01338, 0.06831), (0.2448, -0.02449, 0.02861), (0.2502, -0.02721, 0.04673), (0.2457, -0.03139, 0.0648), (0.2058, -0.01067, 0.1011), (0.1745, -0.01678, 0.1044), (0.1429, -0.02079, 0.1007), (0.2068, -0.02599, 0.09368), (0.1767, -0.03149, 0.09677), (0.1463, -0.03538, 0.09332), (0.2075, -0.04172, 0.08893), (0.1786, -0.04655, 0.09191), (0.1496, -0.0502, 0.08868), (0.09936, -0.01937, 0.07274), (0.09304, -0.01411, 0.0521), (0.09751, -0.007118, 0.03154), (0.1047, -0.03536, 0.06746), (0.09879, -0.03147, 0.04835), (0.1033, -0.02596, 0.0293), (0.11, -0.05125, 0.06421), (0.1046, -0.04853, 0.04609), (0.109, -0.04435, 0.02802), (0.155, -0.07117, 0.004434), (0.1811, -0.06741, 0.001618), (0.2074, -0.06425, 0.004491), (0.1589, -0.08618, 0.006007), (0.1831, -0.08298, 0.003373), (0.2074, -0.07994, 0.006023), (0.1632, -0.09786, 0.009675), (0.1847, -0.09546, 0.007416), (0.2062, -0.09238, 0.009677), (0.2429, -0.06207, 0.02681), (0.2477, -0.06333, 0.0434), (0.2434, -0.06574, 0.05999), (0.2402, -0.07768, 0.02669), (0.2445, -0.07875, 0.04209), (0.2406, -0.08056, 0.05751), (0.2343, -0.09036, 0.0274), (0.238, -0.09163, 0.04105), (0.2346, -0.09273, 0.05478), (0.2086, -0.07285, 0.08223), (0.1824, -0.07664, 0.08504), (0.1561, -0.07977, 0.08217), (0.2083, -0.08668, 0.07815), (0.1841, -0.09021, 0.08076), (0.1598, -0.09292, 0.07814), (0.2069, -0.09781, 0.07251), (0.1855, -0.1013, 0.07467), (0.1639, -0.1033, 0.0725), (0.1206, -0.08195, 0.05986), (0.1159, -0.08072, 0.04326), (0.1201, -0.07828, 0.02667), (0.127, -0.09518, 0.05747), (0.1227, -0.09444, 0.04204), (0.1266, -0.0923, 0.02665), (0.1358, -0.1053, 0.05478), (0.1322, -0.1051, 0.04104), (0.1355, -0.1029, 0.0274), (0.1269, 0.1494, 0.03676), (0.1504, 0.1521, 0.03162), (0.1743, 0.1523, 0.03543), (0.1228, 0.1382, 0.02528), (0.1499, 0.1416, 0.0191), (0.1775, 0.1424, 0.02391), (0.1203, 0.1237, 0.01739), (0.1502, 0.1282, 0.01081), (0.1806, 0.1296, 0.01612), (0.2064, 0.1483, 0.0713), (0.2114, 0.1443, 0.09981), (0.2092, 0.1384, 0.1286), (0.2162, 0.1362, 0.06643), (0.2225, 0.1299, 0.09882), (0.2196, 0.1224, 0.1314), (0.2236, 0.1216, 0.06186), (0.2306, 0.1132, 0.09647), (0.2274, 0.1038, 0.1313), (0.1806, 0.1308, 0.1662), (0.1571, 0.1296, 0.1713), (0.1332, 0.1278, 0.1675), (0.1853, 0.1107, 0.1758), (0.1582, 0.1077, 0.182), (0.1306, 0.1064, 0.1772), (0.1894, 0.08797, 0.1787), (0.1596, 0.08357, 0.1853), (0.1291, 0.08214, 0.18), (0.1011, 0.1319, 0.1316), (0.09604, 0.1375, 0.1031), (0.09831, 0.1418, 0.07439), (0.09186, 0.1126, 0.1347), (0.08558, 0.1194, 0.1023), (0.08852, 0.1264, 0.06966), (0.0861, 0.09014, 0.1343), (0.07907, 0.09856, 0.09965), (0.08236, 0.1079, 0.06483), (0.1215, 0.08902, 0.008638), (0.1542, 0.09525, 0.002658), (0.1875, 0.09779, 0.007985), (0.1248, 0.06992, 0.006459), (0.1579, 0.07657, 0.001209), (0.1915, 0.07971, 0.006194), (0.1291, 0.04992, 0.005219), (0.162, 0.05667, 0.0007628), (0.1953, 0.06031, 0.005305), (0.2344, 0.08925, 0.05183), (0.2419, 0.07925, 0.08475), (0.2382, 0.06775, 0.1178), (0.2385, 0.07255, 0.0461), (0.246, 0.06316, 0.07593), (0.242, 0.05209, 0.1058), (0.2418, 0.05508, 0.0406), (0.2489, 0.04689, 0.06685), (0.2447, 0.03691, 0.09309), (0.1964, 0.04743, 0.1625), (0.1637, 0.0412, 0.1685), (0.1304, 0.03866, 0.1632), (0.1995, 0.03179, 0.1461), (0.1665, 0.02514, 0.1513), (0.1328, 0.022, 0.1463), (0.2022, 0.01773, 0.1283), (0.1693, 0.01097, 0.1327), (0.136, 0.007334, 0.1282), (0.08355, 0.0472, 0.1193), (0.076, 0.0572, 0.08639), (0.07976, 0.0687, 0.05336), (0.08577, 0.02916, 0.1064), (0.07835, 0.03855, 0.0766), (0.08235, 0.04961, 0.04672), (0.08954, 0.01256, 0.09289), (0.0824, 0.02076, 0.06664), (0.08662, 0.03074, 0.0404), (0.1186, 0.08025, 1.384), (0.1175, 0.04103, 1.377), (0.1186, 0.00181, 1.384), (0.09313, 0.07877, 1.389), (0.09198, 0.04103, 1.383), (0.09313, 0.003298, 1.389), (0.0719, 0.07544, 1.4), (0.07013, 0.04103, 1.395), (0.0719, 0.006623, 1.4), (0.1266, -0.05087, 1.435), (0.1325, -0.0576, 1.473), (0.1385, -0.05087, 1.512), (0.09944, -0.04745, 1.439), (0.1038, -0.05395, 1.477), (0.1088, -0.04745, 1.514), (0.077, -0.03831, 1.445), (0.07979, -0.04406, 1.479), (0.08481, -0.03831, 1.513), (0.1465, 0.00181, 1.563), (0.1475, 0.04103, 1.57), (0.1465, 0.08025, 1.563), (0.1151, 0.003298, 1.564), (0.1156, 0.04103, 1.57), (0.1151, 0.07877, 1.564), (0.08991, 0.006623, 1.558), (0.08945, 0.04103, 1.564), (0.08991, 0.07544, 1.558), (0.1385, 0.1329, 1.512), (0.1325, 0.1397, 1.473), (0.1266, 0.1329, 1.435), (0.1088, 0.1295, 1.514), (0.1038, 0.136, 1.477), (0.09944, 0.1295, 1.439), (0.08481, 0.1204, 1.513), (0.07979, 0.1261, 1.479), (0.077, 0.1204, 1.445), (0.2044, 0.08009, 1.378), (0.2009, 0.04103, 1.373), (0.2044, 0.001977, 1.378), (0.188, 0.08035, 1.381), (0.1853, 0.04103, 1.376), (0.188, 0.00171, 1.381), (0.168, 0.08045, 1.382), (0.1661, 0.04103, 1.376), (0.168, 0.001611, 1.382), (0.2315, -0.05047, 1.419), (0.2517, -0.05716, 1.45), (0.2719, -0.05047, 1.48), (0.2092, -0.05109, 1.426), (0.225, -0.05784, 1.46), (0.2408, -0.05109, 1.493), (0.1836, -0.05132, 1.43), (0.1952, -0.05808, 1.466), (0.2067, -0.05132, 1.502), (0.2991, 0.001977, 1.521), (0.3026, 0.04103, 1.526), (0.2991, 0.08009, 1.521), (0.262, 0.00171, 1.539), (0.2647, 0.04103, 1.544), (0.262, 0.08035, 1.539), (0.2223, 0.001611, 1.55), (0.2242, 0.04103, 1.556), (0.2223, 0.08045, 1.55), (0.2719, 0.1325, 1.48), (0.2517, 0.1392, 1.45), (0.2315, 0.1325, 1.419), (0.2408, 0.1332, 1.493), (0.225, 0.1399, 1.46), (0.2092, 0.1332, 1.426), (0.2067, 0.1334, 1.502), (0.1952, 0.1401, 1.466), (0.1836, 0.1334, 1.43), (0.3079, 0.06406, 0.9791), (0.3039, 0.04103, 0.9788), (0.3079, 0.018, 0.9791), (0.3043, 0.06503, 1.011), (0.3002, 0.04103, 1.01), (0.3043, 0.01704, 1.011), (0.3003, 0.06601, 1.042), (0.296, 0.04103, 1.042), (0.3003, 0.01605, 1.042), (0.3387, -0.01293, 0.9809), (0.3617, -0.01688, 0.9823), (0.3847, -0.01293, 0.9836), (0.3364, -0.01519, 1.013), (0.3604, -0.0193, 1.015), (0.3843, -0.01519, 1.017), (0.3336, -0.0175, 1.045), (0.3585, -0.02178, 1.048), (0.3833, -0.0175, 1.05), (0.4155, 0.018, 0.9855), (0.4195, 0.04103, 0.9857), (0.4155, 0.06406, 0.9855), (0.4164, 0.01704, 1.019), (0.4205, 0.04103, 1.02), (0.4164, 0.06503, 1.019), (0.4167, 0.01605, 1.053), (0.421, 0.04103, 1.054), (0.4167, 0.06601, 1.053), (0.3847, 0.09499, 0.9836), (0.3617, 0.09894, 0.9823), (0.3387, 0.09499, 0.9809), (0.3843, 0.09725, 1.017), (0.3604, 0.1014, 1.015), (0.3364, 0.09725, 1.013), (0.3833, 0.09956, 1.05), (0.3585, 0.1038, 1.048), (0.3336, 0.09956, 1.045), (0.2993, 0.06919, 0.8983), (0.2944, 0.04103, 0.8982), (0.2993, 0.01287, 0.8983), (0.2899, 0.07259, 0.9285), (0.2845, 0.04103, 0.9284), (0.2899, 0.009469, 0.9285), (0.2915, 0.07145, 0.9523), (0.2863, 0.04103, 0.9522), (0.2915, 0.01061, 0.9523), (0.3371, -0.02494, 0.8992), (0.3652, -0.02976, 0.8998), (0.3933, -0.02494, 0.9004), (0.3322, -0.03292, 0.9295), (0.3638, -0.03833, 0.9303), (0.3953, -0.03292, 0.931), (0.3323, -0.03023, 0.9534), (0.3627, -0.03545, 0.9543), (0.3931, -0.03023, 0.9551), (0.4311, 0.01287, 0.9013), (0.436, 0.04103, 0.9014), (0.4311, 0.06919, 0.9013), (0.4377, 0.009469, 0.9321), (0.4431, 0.04103, 0.9322), (0.4377, 0.07259, 0.9321), (0.4339, 0.01061, 0.9562), (0.4391, 0.04103, 0.9563), (0.4339, 0.07145, 0.9562), (0.3933, 0.107, 0.9004), (0.3652, 0.1118, 0.8998), (0.3371, 0.107, 0.8992), (0.3953, 0.115, 0.931), (0.3638, 0.1204, 0.9303), (0.3322, 0.115, 0.9295), (0.3931, 0.1123, 0.9551), (0.3627, 0.1175, 0.9543), (0.3323, 0.1123, 0.9534), (0.3028, 0.06999, 0.8052), (0.2981, 0.04103, 0.8052), (0.3028, 0.01207, 0.8052), (0.2987, 0.07097, 0.8224), (0.2936, 0.04103, 0.822), (0.2987, 0.0111, 0.8224), (0.3016, 0.06919, 0.8494), (0.2967, 0.04103, 0.8492), (0.3016, 0.01288, 0.8494), (0.3403, -0.02548, 0.8052), (0.3693, -0.03019, 0.8052), (0.3982, -0.02548, 0.8052), (0.3388, -0.02906, 0.8233), (0.3687, -0.03418, 0.8237), (0.3986, -0.02906, 0.8247), (0.3393, -0.02493, 0.8502), (0.3675, -0.02975, 0.8508), (0.3956, -0.02493, 0.8515), (0.4357, 0.01207, 0.8052), (0.4405, 0.04103, 0.8052), (0.4357, 0.06999, 0.8052), (0.4388, 0.0111, 0.8256), (0.4439, 0.04103, 0.8254), (0.4388, 0.07097, 0.8256), (0.4334, 0.01288, 0.8524), (0.4382, 0.04103, 0.8524), (0.4334, 0.06919, 0.8524), (0.3982, 0.1075, 0.8052), (0.3693, 0.1123, 0.8052), (0.3403, 0.1075, 0.8052), (0.3986, 0.1111, 0.8247), (0.3687, 0.1162, 0.8237), (0.3388, 0.1111, 0.8233), (0.3956, 0.107, 0.8515), (0.3675, 0.1118, 0.8508), (0.3393, 0.107, 0.8502), (0.2375, 0.07649, 1.315), (0.2321, 0.04103, 1.312), (0.2375, 0.005572, 1.315), (0.2324, 0.07768, 1.338), (0.2273, 0.04103, 1.335), (0.2324, 0.004381, 1.338), (0.226, 0.07874, 1.357), (0.2213, 0.04103, 1.353), (0.226, 0.003322, 1.357), (0.2791, -0.04205, 1.333), (0.3102, -0.04812, 1.346), (0.3412, -0.04205, 1.359), (0.2722, -0.04484, 1.361), (0.3018, -0.05112, 1.379), (0.3315, -0.04484, 1.397), (0.2628, -0.04732, 1.387), (0.2902, -0.05378, 1.409), (0.3176, -0.04732, 1.431), (0.3829, 0.005572, 1.377), (0.3882, 0.04103, 1.379), (0.3829, 0.07649, 1.377), (0.3713, 0.004381, 1.421), (0.3763, 0.04103, 1.424), (0.3713, 0.07768, 1.421), (0.3544, 0.003322, 1.461), (0.3591, 0.04103, 1.465), (0.3544, 0.07874, 1.461), (0.3412, 0.1241, 1.359), (0.3102, 0.1302, 1.346), (0.2791, 0.1241, 1.333), (0.3315, 0.1269, 1.397), (0.3018, 0.1332, 1.379), (0.2722, 0.1269, 1.361), (0.3176, 0.1294, 1.431), (0.2902, 0.1358, 1.409), (0.2628, 0.1294, 1.387), (0.2623, 0.07196, 1.208), (0.2571, 0.04103, 1.207), (0.2623, 0.01011, 1.208), (0.2551, 0.07301, 1.235), (0.2497, 0.04103, 1.234), (0.2551, 0.009055, 1.235), (0.2483, 0.07411, 1.263), (0.2429, 0.04103, 1.261), (0.2483, 0.007954, 1.263), (0.3031, -0.03142, 1.215), (0.3335, -0.03672, 1.221), (0.3639, -0.03142, 1.226), (0.297, -0.03389, 1.244), (0.3282, -0.03937, 1.25), (0.3594, -0.03389, 1.256), (0.2909, -0.03647, 1.273), (0.3226, -0.04214, 1.28), (0.3543, -0.03647, 1.288), (0.4047, 0.01011, 1.234), (0.41, 0.04103, 1.235), (0.4047, 0.07196, 1.234), (0.4013, 0.009055, 1.264), (0.4066, 0.04103, 1.265), (0.4013, 0.07301, 1.264), (0.3969, 0.007954, 1.298), (0.4023, 0.04103, 1.299), (0.3969, 0.07411, 1.298), (0.3639, 0.1135, 1.226), (0.3335, 0.1188, 1.221), (0.3031, 0.1135, 1.215), (0.3594, 0.1159, 1.256), (0.3282, 0.1214, 1.25), (0.297, 0.1159, 1.244), (0.3543, 0.1185, 1.288), (0.3226, 0.1242, 1.28), (0.2909, 0.1185, 1.273), (0.2899, 0.06799, 1.101), (0.2853, 0.04103, 1.1), (0.2899, 0.01408, 1.101), (0.2836, 0.06897, 1.128), (0.2789, 0.04103, 1.127), (0.2836, 0.0131, 1.128), (0.2768, 0.06995, 1.154), (0.2719, 0.04103, 1.154), (0.2768, 0.01212, 1.154), (0.3258, -0.02212, 1.106), (0.3525, -0.02674, 1.109), (0.3792, -0.02212, 1.113), (0.3207, -0.02441, 1.133), (0.3483, -0.0292, 1.138), (0.376, -0.02441, 1.142), (0.3151, -0.02671, 1.16), (0.3437, -0.03167, 1.165), (0.3722, -0.02671, 1.17), (0.4151, 0.01408, 1.117), (0.4196, 0.04103, 1.118), (0.4151, 0.06799, 1.117), (0.413, 0.0131, 1.147), (0.4178, 0.04103, 1.148), (0.413, 0.06897, 1.147), (0.4105, 0.01212, 1.176), (0.4154, 0.04103, 1.177), (0.4105, 0.06995, 1.176), (0.3792, 0.1042, 1.113), (0.3525, 0.1088, 1.109), (0.3258, 0.1042, 1.106), (0.376, 0.1065, 1.142), (0.3483, 0.1113, 1.138), (0.3207, 0.1065, 1.133), (0.3722, 0.1088, 1.17), (0.3437, 0.1137, 1.165), (0.3151, 0.1088, 1.16), (0.08646, 0.1155, 1.633), (0.0, 0.1522, 1.639), (0.1089, 0.05476, 1.623), (0.0, 0.05545, 1.632), (0.1143, -0.01304, 1.604), (0.0, -0.01631, 1.612), (0.09038, -0.07964, 1.58), (0.0, -0.1257, 1.559)], [], [(671, 672, 675, 674), (672, 673, 676, 675), (674, 675, 678, 677), (675, 676, 679, 678), (4, 105, 671, 104), (105, 106, 672, 671), (106, 107, 673, 672), (107, 5, 108, 673), (673, 108, 109, 676), (676, 109, 110, 679), (679, 110, 6, 111), (678, 679, 111, 112), (677, 678, 112, 113), (102, 677, 113, 7), (103, 674, 677, 102), (104, 671, 674, 103), (680, 681, 684, 683), (681, 682, 685, 684), (683, 684, 687, 686), (684, 685, 688, 687), (11, 117, 680, 116), (117, 118, 681, 680), (118, 119, 682, 681), (119, 10, 120, 682), (682, 120, 121, 685), (685, 121, 122, 688), (688, 122, 9, 123), (687, 688, 123, 124), (686, 687, 124, 125), (114, 686, 125, 8), (115, 683, 686, 114), (116, 680, 683, 115), (689, 690, 693, 692), (690, 691, 694, 693), (692, 693, 696, 695), (693, 694, 697, 696), (16, 129, 689, 128), (129, 130, 690, 689), (130, 131, 691, 690), (131, 17, 132, 691), (691, 132, 133, 694), (694, 133, 134, 697), (697, 134, 18, 135), (696, 697, 135, 136), (695, 696, 136, 137), (126, 695, 137, 19), (127, 692, 695, 126), (128, 689, 692, 127), (698, 699, 702, 701), (699, 700, 703, 702), (701, 702, 705, 704), (702, 703, 706, 705), (23, 141, 698, 140), (141, 142, 699, 698), (142, 143, 700, 699), (143, 22, 144, 700), (700, 144, 145, 703), (703, 145, 146, 706), (706, 146, 21, 147), (705, 706, 147, 148), (704, 705, 148, 149), (138, 704, 149, 20), (139, 701, 704, 138), (140, 698, 701, 139), (707, 708, 711, 710), (708, 709, 712, 711), (710, 711, 714, 713), (711, 712, 715, 714), (28, 153, 707, 152), (153, 154, 708, 707), (154, 155, 709, 708), (155, 29, 156, 709), (709, 156, 157, 712), (712, 157, 158, 715), (715, 158, 30, 159), (714, 715, 159, 160), (713, 714, 160, 161), (150, 713, 161, 31), (151, 710, 713, 150), (152, 707, 710, 151), (716, 717, 720, 719), (717, 718, 721, 720), (719, 720, 723, 722), (720, 721, 724, 723), (39, 165, 716, 164), (165, 166, 717, 716), (166, 167, 718, 717), (167, 38, 168, 718), (718, 168, 169, 721), (721, 169, 170, 724), (724, 170, 37, 171), (723, 724, 171, 172), (722, 723, 172, 173), (162, 722, 173, 36), (163, 719, 722, 162), (164, 716, 719, 163), (725, 726, 728, 727), (727, 728, 730, 729), (174, 175, 726, 725), (175, 45, 176, 726), (726, 176, 177, 728), (728, 177, 178, 730), (730, 178, 44, 179), (729, 730, 179, 180), (731, 732, 734, 733), (733, 734, 736, 735), (181, 182, 732, 731), (182, 46, 183, 732), (732, 183, 184, 734), (734, 184, 185, 736), (736, 185, 47, 186), (735, 736, 186, 187), (737, 738, 740, 739), (739, 740, 742, 741), (49, 191, 737, 190), (191, 192, 738, 737), (741, 742, 193, 194), (188, 741, 194, 48), (189, 739, 741, 188), (190, 737, 739, 189), (743, 744, 746, 745), (745, 746, 748, 747), (52, 198, 743, 197), (198, 199, 744, 743), (747, 748, 200, 201), (195, 747, 201, 53), (196, 745, 747, 195), (197, 743, 745, 196), (749, 750, 752, 751), (751, 752, 754, 753), (56, 205, 749, 204), (205, 206, 750, 749), (753, 754, 207, 208), (202, 753, 208, 57), (203, 751, 753, 202), (204, 749, 751, 203), (755, 212, 1539, 1541), (757, 756, 1543, 1545), (59, 212, 755, 211), (758, 757, 1545, 1546), (757, 758, 214, 215), (209, 757, 215, 58), (210, 756, 757, 209), (211, 755, 756, 210), (759, 760, 762, 761), (761, 762, 764, 763), (180, 179, 760, 759), (179, 44, 216, 760), (760, 216, 217, 762), (762, 217, 218, 764), (764, 218, 62, 219), (763, 764, 219, 220), (765, 766, 769, 768), (766, 767, 770, 769), (768, 769, 772, 771), (769, 770, 773, 772), (44, 178, 765, 216), (178, 177, 766, 765), (177, 176, 767, 766), (176, 45, 221, 767), (767, 221, 222, 770), (770, 222, 223, 773), (773, 223, 63, 224), (772, 773, 224, 225), (771, 772, 225, 226), (218, 771, 226, 62), (217, 768, 771, 218), (216, 765, 768, 217), (774, 775, 777, 776), (776, 777, 779, 778), (45, 175, 774, 221), (175, 174, 775, 774), (778, 779, 227, 228), (223, 778, 228, 63), (222, 776, 778, 223), (221, 774, 776, 222), (780, 781, 783, 782), (782, 783, 785, 784), (220, 219, 781, 780), (219, 62, 229, 781), (781, 229, 230, 783), (783, 230, 231, 785), (785, 231, 46, 182), (784, 785, 182, 181), (786, 787, 790, 789), (787, 788, 791, 790), (789, 790, 793, 792), (790, 791, 794, 793), (62, 226, 786, 229), (226, 225, 787, 786), (225, 224, 788, 787), (224, 63, 232, 788), (788, 232, 233, 791), (791, 233, 234, 794), (794, 234, 47, 185), (793, 794, 185, 184), (792, 793, 184, 183), (231, 792, 183, 46), (230, 789, 792, 231), (229, 786, 789, 230), (795, 796, 798, 797), (797, 798, 800, 799), (63, 228, 795, 232), (228, 227, 796, 795), (799, 800, 187, 186), (234, 799, 186, 47), (233, 797, 799, 234), (232, 795, 797, 233), (801, 802, 804, 803), (803, 804, 806, 805), (48, 194, 801, 237), (194, 193, 802, 801), (805, 806, 238, 239), (235, 805, 239, 64), (236, 803, 805, 235), (237, 801, 803, 236), (807, 808, 810, 809), (809, 810, 812, 811), (192, 191, 808, 807), (191, 49, 240, 808), (808, 240, 241, 810), (810, 241, 242, 812), (812, 242, 65, 243), (811, 812, 243, 244), (813, 814, 817, 816), (814, 815, 818, 817), (816, 817, 820, 819), (817, 818, 821, 820), (49, 190, 813, 240), (190, 189, 814, 813), (189, 188, 815, 814), (188, 48, 237, 815), (815, 237, 236, 818), (818, 236, 235, 821), (821, 235, 64, 245), (820, 821, 245, 246), (819, 820, 246, 247), (242, 819, 247, 65), (241, 816, 819, 242), (240, 813, 816, 241), (822, 823, 825, 824), (824, 825, 827, 826), (64, 239, 822, 250), (239, 238, 823, 822), (826, 827, 251, 252), (248, 826, 252, 50), (249, 824, 826, 248), (250, 822, 824, 249), (828, 829, 831, 830), (830, 831, 833, 832), (244, 243, 829, 828), (243, 65, 253, 829), (829, 253, 254, 831), (831, 254, 255, 833), (833, 255, 51, 256), (832, 833, 256, 257), (834, 835, 838, 837), (835, 836, 839, 838), (837, 838, 841, 840), (838, 839, 842, 841), (65, 247, 834, 253), (247, 246, 835, 834), (246, 245, 836, 835), (245, 64, 250, 836), (836, 250, 249, 839), (839, 249, 248, 842), (842, 248, 50, 258), (841, 842, 258, 259), (840, 841, 259, 260), (255, 840, 260, 51), (254, 837, 840, 255), (253, 834, 837, 254), (843, 844, 846, 845), (845, 846, 848, 847), (50, 252, 843, 263), (252, 251, 844, 843), (847, 848, 199, 198), (261, 847, 198, 52), (262, 845, 847, 261), (263, 843, 845, 262), (849, 850, 852, 851), (851, 852, 854, 853), (257, 256, 850, 849), (256, 51, 264, 850), (850, 264, 265, 852), (852, 265, 266, 854), (854, 266, 53, 201), (853, 854, 201, 200), (855, 856, 859, 858), (856, 857, 860, 859), (858, 859, 862, 861), (859, 860, 863, 862), (51, 260, 855, 264), (260, 259, 856, 855), (259, 258, 857, 856), (258, 50, 263, 857), (857, 263, 262, 860), (860, 262, 261, 863), (863, 261, 52, 197), (862, 863, 197, 196), (861, 862, 196, 195), (266, 861, 195, 53), (265, 858, 861, 266), (264, 855, 858, 265), (864, 865, 867, 866), (866, 867, 869, 868), (60, 270, 864, 269), (270, 271, 865, 864), (868, 869, 206, 205), (267, 868, 205, 56), (268, 866, 868, 267), (269, 864, 866, 268), (870, 871, 873, 872), (872, 873, 875, 874), (272, 273, 871, 870), (273, 61, 274, 871), (871, 274, 275, 873), (873, 275, 276, 875), (875, 276, 57, 208), (874, 875, 208, 207), (876, 877, 880, 879), (877, 878, 881, 880), (879, 880, 883, 882), (880, 881, 884, 883), (61, 277, 876, 274), (277, 278, 877, 876), (278, 279, 878, 877), (279, 60, 269, 878), (878, 269, 268, 881), (881, 268, 267, 884), (884, 267, 56, 204), (883, 884, 204, 203), (882, 883, 203, 202), (276, 882, 202, 57), (275, 879, 882, 276), (274, 876, 879, 275), (885, 886, 888, 887), (887, 888, 890, 889), (58, 215, 885, 282), (215, 214, 886, 885), (889, 890, 283, 284), (280, 889, 284, 54), (281, 887, 889, 280), (282, 885, 887, 281), (891, 892, 894, 893), (893, 894, 896, 895), (213, 212, 892, 891), (212, 59, 285, 892), (892, 285, 286, 894), (894, 286, 287, 896), (896, 287, 55, 288), (895, 896, 288, 289), (897, 898, 901, 900), (898, 899, 902, 901), (900, 901, 904, 903), (901, 902, 905, 904), (59, 211, 897, 285), (211, 210, 898, 897), (210, 209, 899, 898), (209, 58, 282, 899), (899, 282, 281, 902), (902, 281, 280, 905), (905, 280, 54, 290), (904, 905, 290, 291), (903, 904, 291, 292), (287, 903, 292, 55), (286, 900, 903, 287), (285, 897, 900, 286), (906, 907, 909, 908), (908, 909, 911, 910), (54, 284, 906, 295), (284, 283, 907, 906), (910, 911, 271, 270), (293, 910, 270, 60), (294, 908, 910, 293), (295, 906, 908, 294), (912, 913, 915, 914), (914, 915, 917, 916), (289, 288, 913, 912), (288, 55, 296, 913), (913, 296, 297, 915), (915, 297, 298, 917), (917, 298, 61, 273), (916, 917, 273, 272), (918, 919, 922, 921), (919, 920, 923, 922), (921, 922, 925, 924), (922, 923, 926, 925), (55, 292, 918, 296), (292, 291, 919, 918), (291, 290, 920, 919), (290, 54, 295, 920), (920, 295, 294, 923), (923, 294, 293, 926), (926, 293, 60, 279), (925, 926, 279, 278), (924, 925, 278, 277), (298, 924, 277, 61), (297, 921, 924, 298), (296, 918, 921, 297), (927, 928, 931, 930), (928, 929, 932, 931), (930, 931, 934, 933), (931, 932, 935, 934), (0, 302, 927, 301), (302, 303, 928, 927), (303, 304, 929, 928), (304, 1, 305, 929), (929, 305, 306, 932), (932, 306, 307, 935), (935, 307, 67, 308), (934, 935, 308, 309), (933, 934, 309, 310), (299, 933, 310, 66), (300, 930, 933, 299), (301, 927, 930, 300), (936, 937, 940, 939), (937, 938, 941, 940), (939, 940, 943, 942), (940, 941, 944, 943), (1, 311, 936, 305), (311, 312, 937, 936), (312, 313, 938, 937), (313, 2, 314, 938), (938, 314, 315, 941), (941, 315, 316, 944), (944, 316, 68, 317), (943, 944, 317, 318), (942, 943, 318, 319), (307, 942, 319, 67), (306, 939, 942, 307), (305, 936, 939, 306), (945, 946, 949, 948), (946, 947, 950, 949), (948, 949, 952, 951), (949, 950, 953, 952), (2, 320, 945, 314), (320, 321, 946, 945), (321, 322, 947, 946), (322, 3, 323, 947), (947, 323, 324, 950), (950, 324, 325, 953), (953, 325, 69, 326), (952, 953, 326, 327), (951, 952, 327, 328), (316, 951, 328, 68), (315, 948, 951, 316), (314, 945, 948, 315), (954, 955, 958, 957), (955, 956, 959, 958), (957, 958, 961, 960), (958, 959, 962, 961), (3, 329, 954, 323), (329, 330, 955, 954), (330, 331, 956, 955), (331, 0, 301, 956), (956, 301, 300, 959), (959, 300, 299, 962), (962, 299, 66, 332), (961, 962, 332, 333), (960, 961, 333, 334), (325, 960, 334, 69), (324, 957, 960, 325), (323, 954, 957, 324), (963, 964, 967, 966), (964, 965, 968, 967), (966, 967, 970, 969), (967, 968, 971, 970), (66, 310, 963, 337), (310, 309, 964, 963), (309, 308, 965, 964), (308, 67, 338, 965), (965, 338, 339, 968), (968, 339, 340, 971), (971, 340, 71, 341), (970, 971, 341, 342), (969, 970, 342, 343), (335, 969, 343, 70), (336, 966, 969, 335), (337, 963, 966, 336), (972, 973, 976, 975), (973, 974, 977, 976), (975, 976, 979, 978), (976, 977, 980, 979), (67, 319, 972, 338), (319, 318, 973, 972), (318, 317, 974, 973), (317, 68, 344, 974), (974, 344, 345, 977), (977, 345, 346, 980), (980, 346, 72, 347), (979, 980, 347, 348), (978, 979, 348, 349), (340, 978, 349, 71), (339, 975, 978, 340), (338, 972, 975, 339), (981, 982, 985, 984), (982, 983, 986, 985), (984, 985, 988, 987), (985, 986, 989, 988), (68, 328, 981, 344), (328, 327, 982, 981), (327, 326, 983, 982), (326, 69, 350, 983), (983, 350, 351, 986), (986, 351, 352, 989), (989, 352, 73, 353), (988, 989, 353, 354), (987, 988, 354, 355), (346, 987, 355, 72), (345, 984, 987, 346), (344, 981, 984, 345), (990, 991, 994, 993), (991, 992, 995, 994), (993, 994, 997, 996), (994, 995, 998, 997), (69, 334, 990, 350), (334, 333, 991, 990), (333, 332, 992, 991), (332, 66, 337, 992), (992, 337, 336, 995), (995, 336, 335, 998), (998, 335, 70, 356), (997, 998, 356, 357), (996, 997, 357, 358), (352, 996, 358, 73), (351, 993, 996, 352), (350, 990, 993, 351), (999, 1000, 1003, 1002), (1000, 1001, 1004, 1003), (1002, 1003, 1006, 1005), (1003, 1004, 1007, 1006), (70, 343, 999, 361), (343, 342, 1000, 999), (342, 341, 1001, 1000), (341, 71, 362, 1001), (1001, 362, 363, 1004), (1004, 363, 364, 1007), (1007, 364, 75, 365), (1006, 1007, 365, 366), (1005, 1006, 366, 367), (359, 1005, 367, 74), (360, 1002, 1005, 359), (361, 999, 1002, 360), (1008, 1009, 1012, 1011), (1009, 1010, 1013, 1012), (1011, 1012, 1015, 1014), (1012, 1013, 1016, 1015), (71, 349, 1008, 362), (349, 348, 1009, 1008), (348, 347, 1010, 1009), (347, 72, 368, 1010), (1010, 368, 369, 1013), (1013, 369, 370, 1016), (1016, 370, 76, 371), (1015, 1016, 371, 372), (1014, 1015, 372, 373), (364, 1014, 373, 75), (363, 1011, 1014, 364), (362, 1008, 1011, 363), (1017, 1018, 1021, 1020), (1018, 1019, 1022, 1021), (1020, 1021, 1024, 1023), (1021, 1022, 1025, 1024), (72, 355, 1017, 368), (355, 354, 1018, 1017), (354, 353, 1019, 1018), (353, 73, 374, 1019), (1019, 374, 375, 1022), (1022, 375, 376, 1025), (1025, 376, 77, 377), (1024, 1025, 377, 378), (1023, 1024, 378, 379), (370, 1023, 379, 76), (369, 1020, 1023, 370), (368, 1017, 1020, 369), (1026, 1027, 1030, 1029), (1027, 1028, 1031, 1030), (1029, 1030, 1033, 1032), (1030, 1031, 1034, 1033), (73, 358, 1026, 374), (358, 357, 1027, 1026), (357, 356, 1028, 1027), (356, 70, 361, 1028), (1028, 361, 360, 1031), (1031, 360, 359, 1034), (1034, 359, 74, 380), (1033, 1034, 380, 381), (1032, 1033, 381, 382), (376, 1032, 382, 77), (375, 1029, 1032, 376), (374, 1026, 1029, 375), (1035, 1036, 1039, 1038), (1036, 1037, 1040, 1039), (1038, 1039, 1042, 1041), (1039, 1040, 1043, 1042), (74, 367, 1035, 385), (367, 366, 1036, 1035), (366, 365, 1037, 1036), (365, 75, 386, 1037), (1037, 386, 387, 1040), (1040, 387, 388, 1043), (1043, 388, 5, 107), (1042, 1043, 107, 106), (1041, 1042, 106, 105), (383, 1041, 105, 4), (384, 1038, 1041, 383), (385, 1035, 1038, 384), (1044, 1045, 1048, 1047), (1045, 1046, 1049, 1048), (1047, 1048, 1051, 1050), (1048, 1049, 1052, 1051), (75, 373, 1044, 386), (373, 372, 1045, 1044), (372, 371, 1046, 1045), (371, 76, 389, 1046), (1046, 389, 390, 1049), (1049, 390, 391, 1052), (1052, 391, 6, 110), (1051, 1052, 110, 109), (1050, 1051, 109, 108), (388, 1050, 108, 5), (387, 1047, 1050, 388), (386, 1044, 1047, 387), (1053, 1054, 1057, 1056), (1054, 1055, 1058, 1057), (1056, 1057, 1060, 1059), (1057, 1058, 1061, 1060), (76, 379, 1053, 389), (379, 378, 1054, 1053), (378, 377, 1055, 1054), (377, 77, 392, 1055), (1055, 392, 393, 1058), (1058, 393, 394, 1061), (1061, 394, 7, 113), (1060, 1061, 113, 112), (1059, 1060, 112, 111), (391, 1059, 111, 6), (390, 1056, 1059, 391), (389, 1053, 1056, 390), (1062, 1063, 1066, 1065), (1063, 1064, 1067, 1066), (1065, 1066, 1069, 1068), (1066, 1067, 1070, 1069), (77, 382, 1062, 392), (382, 381, 1063, 1062), (381, 380, 1064, 1063), (380, 74, 385, 1064), (1064, 385, 384, 1067), (1067, 384, 383, 1070), (1070, 383, 4, 104), (1069, 1070, 104, 103), (1068, 1069, 103, 102), (394, 1068, 102, 7), (393, 1065, 1068, 394), (392, 1062, 1065, 393), (1071, 1072, 1075, 1074), (1072, 1073, 1076, 1075), (1074, 1075, 1078, 1077), (1075, 1076, 1079, 1078), (8, 125, 1071, 397), (125, 124, 1072, 1071), (124, 123, 1073, 1072), (123, 9, 398, 1073), (1073, 398, 399, 1076), (1076, 399, 400, 1079), (1079, 400, 1, 304), (1078, 1079, 304, 303), (1077, 1078, 303, 302), (395, 1077, 302, 0), (396, 1074, 1077, 395), (397, 1071, 1074, 396), (1080, 1081, 1084, 1083), (1081, 1082, 1085, 1084), (1083, 1084, 1087, 1086), (1084, 1085, 1088, 1087), (9, 122, 1080, 398), (122, 121, 1081, 1080), (121, 120, 1082, 1081), (120, 10, 401, 1082), (1082, 401, 402, 1085), (1085, 402, 403, 1088), (1088, 403, 2, 313), (1087, 1088, 313, 312), (1086, 1087, 312, 311), (400, 1086, 311, 1), (399, 1083, 1086, 400), (398, 1080, 1083, 399), (1089, 1090, 1093, 1092), (1090, 1091, 1094, 1093), (1092, 1093, 1096, 1095), (1093, 1094, 1097, 1096), (10, 119, 1089, 401), (119, 118, 1090, 1089), (118, 117, 1091, 1090), (117, 11, 404, 1091), (1091, 404, 405, 1094), (1094, 405, 406, 1097), (1097, 406, 3, 322), (1096, 1097, 322, 321), (1095, 1096, 321, 320), (403, 1095, 320, 2), (402, 1092, 1095, 403), (401, 1089, 1092, 402), (1098, 1099, 1102, 1101), (1099, 1100, 1103, 1102), (1101, 1102, 1105, 1104), (1102, 1103, 1106, 1105), (11, 116, 1098, 404), (116, 115, 1099, 1098), (115, 114, 1100, 1099), (114, 8, 397, 1100), (1100, 397, 396, 1103), (1103, 396, 395, 1106), (1106, 395, 0, 331), (1105, 1106, 331, 330), (1104, 1105, 330, 329), (406, 1104, 329, 3), (405, 1101, 1104, 406), (404, 1098, 1101, 405), (1107, 1108, 1111, 1110), (1108, 1109, 1112, 1111), (1110, 1111, 1114, 1113), (1111, 1112, 1115, 1114), (24, 410, 1107, 409), (410, 411, 1108, 1107), (411, 412, 1109, 1108), (412, 25, 413, 1109), (1109, 413, 414, 1112), (1112, 414, 415, 1115), (1115, 415, 79, 416), (1114, 1115, 416, 417), (1113, 1114, 417, 418), (407, 1113, 418, 78), (408, 1110, 1113, 407), (409, 1107, 1110, 408), (1116, 1117, 1120, 1119), (1117, 1118, 1121, 1120), (1119, 1120, 1123, 1122), (1120, 1121, 1124, 1123), (25, 419, 1116, 413), (419, 420, 1117, 1116), (420, 421, 1118, 1117), (421, 26, 422, 1118), (1118, 422, 423, 1121), (1121, 423, 424, 1124), (1124, 424, 80, 425), (1123, 1124, 425, 426), (1122, 1123, 426, 427), (415, 1122, 427, 79), (414, 1119, 1122, 415), (413, 1116, 1119, 414), (1125, 1126, 1129, 1128), (1126, 1127, 1130, 1129), (1128, 1129, 1132, 1131), (1129, 1130, 1133, 1132), (26, 428, 1125, 422), (428, 429, 1126, 1125), (429, 430, 1127, 1126), (430, 27, 431, 1127), (1127, 431, 432, 1130), (1130, 432, 433, 1133), (1133, 433, 81, 434), (1132, 1133, 434, 435), (1131, 1132, 435, 436), (424, 1131, 436, 80), (423, 1128, 1131, 424), (422, 1125, 1128, 423), (1134, 1135, 1138, 1137), (1135, 1136, 1139, 1138), (1137, 1138, 1141, 1140), (1138, 1139, 1142, 1141), (27, 437, 1134, 431), (437, 438, 1135, 1134), (438, 439, 1136, 1135), (439, 24, 409, 1136), (1136, 409, 408, 1139), (1139, 408, 407, 1142), (1142, 407, 78, 440), (1141, 1142, 440, 441), (1140, 1141, 441, 442), (433, 1140, 442, 81), (432, 1137, 1140, 433), (431, 1134, 1137, 432), (1143, 1144, 1147, 1146), (1144, 1145, 1148, 1147), (1146, 1147, 1150, 1149), (1147, 1148, 1151, 1150), (78, 418, 1143, 445), (418, 417, 1144, 1143), (417, 416, 1145, 1144), (416, 79, 446, 1145), (1145, 446, 447, 1148), (1148, 447, 448, 1151), (1151, 448, 17, 131), (1150, 1151, 131, 130), (1149, 1150, 130, 129), (443, 1149, 129, 16), (444, 1146, 1149, 443), (445, 1143, 1146, 444), (1152, 1153, 1156, 1155), (1153, 1154, 1157, 1156), (1155, 1156, 1159, 1158), (1156, 1157, 1160, 1159), (79, 427, 1152, 446), (427, 426, 1153, 1152), (426, 425, 1154, 1153), (425, 80, 449, 1154), (1154, 449, 450, 1157), (1157, 450, 451, 1160), (1160, 451, 18, 134), (1159, 1160, 134, 133), (1158, 1159, 133, 132), (448, 1158, 132, 17), (447, 1155, 1158, 448), (446, 1152, 1155, 447), (1161, 1162, 1165, 1164), (1162, 1163, 1166, 1165), (1164, 1165, 1168, 1167), (1165, 1166, 1169, 1168), (80, 436, 1161, 449), (436, 435, 1162, 1161), (435, 434, 1163, 1162), (434, 81, 452, 1163), (1163, 452, 453, 1166), (1166, 453, 454, 1169), (1169, 454, 19, 137), (1168, 1169, 137, 136), (1167, 1168, 136, 135), (451, 1167, 135, 18), (450, 1164, 1167, 451), (449, 1161, 1164, 450), (1170, 1171, 1174, 1173), (1171, 1172, 1175, 1174), (1173, 1174, 1177, 1176), (1174, 1175, 1178, 1177), (81, 442, 1170, 452), (442, 441, 1171, 1170), (441, 440, 1172, 1171), (440, 78, 445, 1172), (1172, 445, 444, 1175), (1175, 444, 443, 1178), (1178, 443, 16, 128), (1177, 1178, 128, 127), (1176, 1177, 127, 126), (454, 1176, 126, 19), (453, 1173, 1176, 454), (452, 1170, 1173, 453), (1179, 1180, 1183, 1182), (1180, 1181, 1184, 1183), (1182, 1183, 1186, 1185), (1183, 1184, 1187, 1186), (20, 149, 1179, 457), (149, 148, 1180, 1179), (148, 147, 1181, 1180), (147, 21, 458, 1181), (1181, 458, 459, 1184), (1184, 459, 460, 1187), (1187, 460, 13, 461), (1186, 1187, 461, 462), (1185, 1186, 462, 463), (455, 1185, 463, 12), (456, 1182, 1185, 455), (457, 1179, 1182, 456), (1188, 1189, 1192, 1191), (1189, 1190, 1193, 1192), (1191, 1192, 1195, 1194), (1192, 1193, 1196, 1195), (21, 146, 1188, 458), (146, 145, 1189, 1188), (145, 144, 1190, 1189), (144, 22, 464, 1190), (1190, 464, 465, 1193), (1193, 465, 466, 1196), (1196, 466, 14, 467), (1195, 1196, 467, 468), (1194, 1195, 468, 469), (460, 1194, 469, 13), (459, 1191, 1194, 460), (458, 1188, 1191, 459), (1197, 1198, 1201, 1200), (1198, 1199, 1202, 1201), (1200, 1201, 1204, 1203), (1201, 1202, 1205, 1204), (22, 143, 1197, 464), (143, 142, 1198, 1197), (142, 141, 1199, 1198), (141, 23, 470, 1199), (1199, 470, 471, 1202), (1202, 471, 472, 1205), (1205, 472, 15, 473), (1204, 1205, 473, 474), (1203, 1204, 474, 475), (466, 1203, 475, 14), (465, 1200, 1203, 466), (464, 1197, 1200, 465), (1206, 1207, 1210, 1209), (1207, 1208, 1211, 1210), (1209, 1210, 1213, 1212), (1210, 1211, 1214, 1213), (23, 140, 1206, 470), (140, 139, 1207, 1206), (139, 138, 1208, 1207), (138, 20, 457, 1208), (1208, 457, 456, 1211), (1211, 456, 455, 1214), (1214, 455, 12, 476), (1213, 1214, 476, 477), (1212, 1213, 477, 478), (472, 1212, 478, 15), (471, 1209, 1212, 472), (470, 1206, 1209, 471), (1215, 1216, 1219, 1218), (1216, 1217, 1220, 1219), (1218, 1219, 1222, 1221), (1219, 1220, 1223, 1222), (12, 463, 1215, 481), (463, 462, 1216, 1215), (462, 461, 1217, 1216), (461, 13, 482, 1217), (1217, 482, 483, 1220), (1220, 483, 484, 1223), (1223, 484, 25, 412), (1222, 1223, 412, 411), (1221, 1222, 411, 410), (479, 1221, 410, 24), (480, 1218, 1221, 479), (481, 1215, 1218, 480), (1224, 1225, 1228, 1227), (1225, 1226, 1229, 1228), (1227, 1228, 1231, 1230), (1228, 1229, 1232, 1231), (13, 469, 1224, 482), (469, 468, 1225, 1224), (468, 467, 1226, 1225), (467, 14, 485, 1226), (1226, 485, 486, 1229), (1229, 486, 487, 1232), (1232, 487, 26, 421), (1231, 1232, 421, 420), (1230, 1231, 420, 419), (484, 1230, 419, 25), (483, 1227, 1230, 484), (482, 1224, 1227, 483), (1233, 1234, 1237, 1236), (1234, 1235, 1238, 1237), (1236, 1237, 1240, 1239), (1237, 1238, 1241, 1240), (14, 475, 1233, 485), (475, 474, 1234, 1233), (474, 473, 1235, 1234), (473, 15, 488, 1235), (1235, 488, 489, 1238), (1238, 489, 490, 1241), (1241, 490, 27, 430), (1240, 1241, 430, 429), (1239, 1240, 429, 428), (487, 1239, 428, 26), (486, 1236, 1239, 487), (485, 1233, 1236, 486), (1242, 1243, 1246, 1245), (1243, 1244, 1247, 1246), (1245, 1246, 1249, 1248), (1246, 1247, 1250, 1249), (15, 478, 1242, 488), (478, 477, 1243, 1242), (477, 476, 1244, 1243), (476, 12, 481, 1244), (1244, 481, 480, 1247), (1247, 480, 479, 1250), (1250, 479, 24, 439), (1249, 1250, 439, 438), (1248, 1249, 438, 437), (490, 1248, 437, 27), (489, 1245, 1248, 490), (488, 1242, 1245, 489), (1251, 1252, 1255, 1254), (1252, 1253, 1256, 1255), (1254, 1255, 1258, 1257), (1255, 1256, 1259, 1258), (82, 494, 1251, 493), (494, 495, 1252, 1251), (495, 496, 1253, 1252), (496, 83, 497, 1253), (1253, 497, 498, 1256), (1256, 498, 499, 1259), (1259, 499, 29, 155), (1258, 1259, 155, 154), (1257, 1258, 154, 153), (491, 1257, 153, 28), (492, 1254, 1257, 491), (493, 1251, 1254, 492), (1260, 1261, 1264, 1263), (1261, 1262, 1265, 1264), (1263, 1264, 1267, 1266), (1264, 1265, 1268, 1267), (83, 500, 1260, 497), (500, 501, 1261, 1260), (501, 502, 1262, 1261), (502, 84, 503, 1262), (1262, 503, 504, 1265), (1265, 504, 505, 1268), (1268, 505, 30, 158), (1267, 1268, 158, 157), (1266, 1267, 157, 156), (499, 1266, 156, 29), (498, 1263, 1266, 499), (497, 1260, 1263, 498), (1269, 1270, 1273, 1272), (1270, 1271, 1274, 1273), (1272, 1273, 1276, 1275), (1273, 1274, 1277, 1276), (84, 506, 1269, 503), (506, 507, 1270, 1269), (507, 508, 1271, 1270), (508, 85, 509, 1271), (1271, 509, 510, 1274), (1274, 510, 511, 1277), (1277, 511, 31, 161), (1276, 1277, 161, 160), (1275, 1276, 160, 159), (505, 1275, 159, 30), (504, 1272, 1275, 505), (503, 1269, 1272, 504), (1278, 1279, 1282, 1281), (1279, 1280, 1283, 1282), (1281, 1282, 1285, 1284), (1282, 1283, 1286, 1285), (85, 512, 1278, 509), (512, 513, 1279, 1278), (513, 514, 1280, 1279), (514, 82, 493, 1280), (1280, 493, 492, 1283), (1283, 492, 491, 1286), (1286, 491, 28, 152), (1285, 1286, 152, 151), (1284, 1285, 151, 150), (511, 1284, 150, 31), (510, 1281, 1284, 511), (509, 1278, 1281, 510), (1287, 1288, 1291, 1290), (1288, 1289, 1292, 1291), (1290, 1291, 1294, 1293), (1291, 1292, 1295, 1294), (32, 518, 1287, 517), (518, 519, 1288, 1287), (519, 520, 1289, 1288), (520, 33, 521, 1289), (1289, 521, 522, 1292), (1292, 522, 523, 1295), (1295, 523, 83, 496), (1294, 1295, 496, 495), (1293, 1294, 495, 494), (515, 1293, 494, 82), (516, 1290, 1293, 515), (517, 1287, 1290, 516), (1296, 1297, 1300, 1299), (1297, 1298, 1301, 1300), (1299, 1300, 1303, 1302), (1300, 1301, 1304, 1303), (33, 524, 1296, 521), (524, 525, 1297, 1296), (525, 526, 1298, 1297), (526, 34, 527, 1298), (1298, 527, 528, 1301), (1301, 528, 529, 1304), (1304, 529, 84, 502), (1303, 1304, 502, 501), (1302, 1303, 501, 500), (523, 1302, 500, 83), (522, 1299, 1302, 523), (521, 1296, 1299, 522), (1305, 1306, 1309, 1308), (1306, 1307, 1310, 1309), (1308, 1309, 1312, 1311), (1309, 1310, 1313, 1312), (34, 530, 1305, 527), (530, 531, 1306, 1305), (531, 532, 1307, 1306), (532, 35, 533, 1307), (1307, 533, 534, 1310), (1310, 534, 535, 1313), (1313, 535, 85, 508), (1312, 1313, 508, 507), (1311, 1312, 507, 506), (529, 1311, 506, 84), (528, 1308, 1311, 529), (527, 1305, 1308, 528), (1314, 1315, 1318, 1317), (1315, 1316, 1319, 1318), (1317, 1318, 1321, 1320), (1318, 1319, 1322, 1321), (35, 536, 1314, 533), (536, 537, 1315, 1314), (537, 538, 1316, 1315), (538, 32, 517, 1316), (1316, 517, 516, 1319), (1319, 516, 515, 1322), (1322, 515, 82, 514), (1321, 1322, 514, 513), (1320, 1321, 513, 512), (535, 1320, 512, 85), (534, 1317, 1320, 535), (533, 1314, 1317, 534), (1323, 1324, 1327, 1326), (1324, 1325, 1328, 1327), (1326, 1327, 1330, 1329), (1327, 1328, 1331, 1330), (86, 542, 1323, 541), (542, 543, 1324, 1323), (543, 544, 1325, 1324), (544, 87, 545, 1325), (1325, 545, 546, 1328), (1328, 546, 547, 1331), (1331, 547, 41, 548), (1330, 1331, 548, 549), (1329, 1330, 549, 550), (539, 1329, 550, 40), (540, 1326, 1329, 539), (541, 1323, 1326, 540), (1332, 1333, 1336, 1335), (1333, 1334, 1337, 1336), (1335, 1336, 1339, 1338), (1336, 1337, 1340, 1339), (87, 551, 1332, 545), (551, 552, 1333, 1332), (552, 553, 1334, 1333), (553, 88, 554, 1334), (1334, 554, 555, 1337), (1337, 555, 556, 1340), (1340, 556, 42, 557), (1339, 1340, 557, 558), (1338, 1339, 558, 559), (547, 1338, 559, 41), (546, 1335, 1338, 547), (545, 1332, 1335, 546), (1341, 1342, 1345, 1344), (1342, 1343, 1346, 1345), (1344, 1345, 1348, 1347), (1345, 1346, 1349, 1348), (88, 560, 1341, 554), (560, 561, 1342, 1341), (561, 562, 1343, 1342), (562, 89, 563, 1343), (1343, 563, 564, 1346), (1346, 564, 565, 1349), (1349, 565, 43, 566), (1348, 1349, 566, 567), (1347, 1348, 567, 568), (556, 1347, 568, 42), (555, 1344, 1347, 556), (554, 1341, 1344, 555), (1350, 1351, 1354, 1353), (1351, 1352, 1355, 1354), (1353, 1354, 1357, 1356), (1354, 1355, 1358, 1357), (89, 569, 1350, 563), (569, 570, 1351, 1350), (570, 571, 1352, 1351), (571, 86, 541, 1352), (1352, 541, 540, 1355), (1355, 540, 539, 1358), (1358, 539, 40, 572), (1357, 1358, 572, 573), (1356, 1357, 573, 574), (565, 1356, 574, 43), (564, 1353, 1356, 565), (563, 1350, 1353, 564), (1359, 1360, 1363, 1362), (1360, 1361, 1364, 1363), (1362, 1363, 1366, 1365), (1363, 1364, 1367, 1366), (90, 578, 1359, 577), (578, 579, 1360, 1359), (579, 580, 1361, 1360), (580, 91, 581, 1361), (1361, 581, 582, 1364), (1364, 582, 583, 1367), (1367, 583, 87, 544), (1366, 1367, 544, 543), (1365, 1366, 543, 542), (575, 1365, 542, 86), (576, 1362, 1365, 575), (577, 1359, 1362, 576), (1368, 1369, 1372, 1371), (1369, 1370, 1373, 1372), (1371, 1372, 1375, 1374), (1372, 1373, 1376, 1375), (91, 584, 1368, 581), (584, 585, 1369, 1368), (585, 586, 1370, 1369), (586, 92, 587, 1370), (1370, 587, 588, 1373), (1373, 588, 589, 1376), (1376, 589, 88, 553), (1375, 1376, 553, 552), (1374, 1375, 552, 551), (583, 1374, 551, 87), (582, 1371, 1374, 583), (581, 1368, 1371, 582), (1377, 1378, 1381, 1380), (1378, 1379, 1382, 1381), (1380, 1381, 1384, 1383), (1381, 1382, 1385, 1384), (92, 590, 1377, 587), (590, 591, 1378, 1377), (591, 592, 1379, 1378), (592, 93, 593, 1379), (1379, 593, 594, 1382), (1382, 594, 595, 1385), (1385, 595, 89, 562), (1384, 1385, 562, 561), (1383, 1384, 561, 560), (589, 1383, 560, 88), (588, 1380, 1383, 589), (587, 1377, 1380, 588), (1386, 1387, 1390, 1389), (1387, 1388, 1391, 1390), (1389, 1390, 1393, 1392), (1390, 1391, 1394, 1393), (93, 596, 1386, 593), (596, 597, 1387, 1386), (597, 598, 1388, 1387), (598, 90, 577, 1388), (1388, 577, 576, 1391), (1391, 576, 575, 1394), (1394, 575, 86, 571), (1393, 1394, 571, 570), (1392, 1393, 570, 569), (595, 1392, 569, 89), (594, 1389, 1392, 595), (593, 1386, 1389, 594), (1395, 1396, 1399, 1398), (1396, 1397, 1400, 1399), (1398, 1399, 1402, 1401), (1399, 1400, 1403, 1402), (36, 173, 1395, 601), (173, 172, 1396, 1395), (172, 171, 1397, 1396), (171, 37, 602, 1397), (1397, 602, 603, 1400), (1400, 603, 604, 1403), (1403, 604, 91, 580), (1402, 1403, 580, 579), (1401, 1402, 579, 578), (599, 1401, 578, 90), (600, 1398, 1401, 599), (601, 1395, 1398, 600), (1404, 1405, 1408, 1407), (1405, 1406, 1409, 1408), (1407, 1408, 1411, 1410), (1408, 1409, 1412, 1411), (37, 170, 1404, 602), (170, 169, 1405, 1404), (169, 168, 1406, 1405), (168, 38, 605, 1406), (1406, 605, 606, 1409), (1409, 606, 607, 1412), (1412, 607, 92, 586), (1411, 1412, 586, 585), (1410, 1411, 585, 584), (604, 1410, 584, 91), (603, 1407, 1410, 604), (602, 1404, 1407, 603), (1413, 1414, 1417, 1416), (1414, 1415, 1418, 1417), (1416, 1417, 1420, 1419), (1417, 1418, 1421, 1420), (38, 167, 1413, 605), (167, 166, 1414, 1413), (166, 165, 1415, 1414), (165, 39, 608, 1415), (1415, 608, 609, 1418), (1418, 609, 610, 1421), (1421, 610, 93, 592), (1420, 1421, 592, 591), (1419, 1420, 591, 590), (607, 1419, 590, 92), (606, 1416, 1419, 607), (605, 1413, 1416, 606), (1422, 1423, 1426, 1425), (1423, 1424, 1427, 1426), (1425, 1426, 1429, 1428), (1426, 1427, 1430, 1429), (39, 164, 1422, 608), (164, 163, 1423, 1422), (163, 162, 1424, 1423), (162, 36, 601, 1424), (1424, 601, 600, 1427), (1427, 600, 599, 1430), (1430, 599, 90, 598), (1429, 1430, 598, 597), (1428, 1429, 597, 596), (610, 1428, 596, 93), (609, 1425, 1428, 610), (608, 1422, 1425, 609), (1431, 1432, 1435, 1434), (1432, 1433, 1436, 1435), (1434, 1435, 1438, 1437), (1435, 1436, 1439, 1438), (94, 614, 1431, 613), (614, 615, 1432, 1431), (615, 616, 1433, 1432), (616, 95, 617, 1433), (1433, 617, 618, 1436), (1436, 618, 619, 1439), (1439, 619, 33, 520), (1438, 1439, 520, 519), (1437, 1438, 519, 518), (611, 1437, 518, 32), (612, 1434, 1437, 611), (613, 1431, 1434, 612), (1440, 1441, 1444, 1443), (1441, 1442, 1445, 1444), (1443, 1444, 1447, 1446), (1444, 1445, 1448, 1447), (95, 620, 1440, 617), (620, 621, 1441, 1440), (621, 622, 1442, 1441), (622, 96, 623, 1442), (1442, 623, 624, 1445), (1445, 624, 625, 1448), (1448, 625, 34, 526), (1447, 1448, 526, 525), (1446, 1447, 525, 524), (619, 1446, 524, 33), (618, 1443, 1446, 619), (617, 1440, 1443, 618), (1449, 1450, 1453, 1452), (1450, 1451, 1454, 1453), (1452, 1453, 1456, 1455), (1453, 1454, 1457, 1456), (96, 626, 1449, 623), (626, 627, 1450, 1449), (627, 628, 1451, 1450), (628, 97, 629, 1451), (1451, 629, 630, 1454), (1454, 630, 631, 1457), (1457, 631, 35, 532), (1456, 1457, 532, 531), (1455, 1456, 531, 530), (625, 1455, 530, 34), (624, 1452, 1455, 625), (623, 1449, 1452, 624), (1458, 1459, 1462, 1461), (1459, 1460, 1463, 1462), (1461, 1462, 1465, 1464), (1462, 1463, 1466, 1465), (97, 632, 1458, 629), (632, 633, 1459, 1458), (633, 634, 1460, 1459), (634, 94, 613, 1460), (1460, 613, 612, 1463), (1463, 612, 611, 1466), (1466, 611, 32, 538), (1465, 1466, 538, 537), (1464, 1465, 537, 536), (631, 1464, 536, 35), (630, 1461, 1464, 631), (629, 1458, 1461, 630), (1467, 1468, 1471, 1470), (1468, 1469, 1472, 1471), (1470, 1471, 1474, 1473), (1471, 1472, 1475, 1474), (98, 638, 1467, 637), (638, 639, 1468, 1467), (639, 640, 1469, 1468), (640, 99, 641, 1469), (1469, 641, 642, 1472), (1472, 642, 643, 1475), (1475, 643, 95, 616), (1474, 1475, 616, 615), (1473, 1474, 615, 614), (635, 1473, 614, 94), (636, 1470, 1473, 635), (637, 1467, 1470, 636), (1476, 1477, 1480, 1479), (1477, 1478, 1481, 1480), (1479, 1480, 1483, 1482), (1480, 1481, 1484, 1483), (99, 644, 1476, 641), (644, 645, 1477, 1476), (645, 646, 1478, 1477), (646, 100, 647, 1478), (1478, 647, 648, 1481), (1481, 648, 649, 1484), (1484, 649, 96, 622), (1483, 1484, 622, 621), (1482, 1483, 621, 620), (643, 1482, 620, 95), (642, 1479, 1482, 643), (641, 1476, 1479, 642), (1485, 1486, 1489, 1488), (1486, 1487, 1490, 1489), (1488, 1489, 1492, 1491), (1489, 1490, 1493, 1492), (100, 650, 1485, 647), (650, 651, 1486, 1485), (651, 652, 1487, 1486), (652, 101, 653, 1487), (1487, 653, 654, 1490), (1490, 654, 655, 1493), (1493, 655, 97, 628), (1492, 1493, 628, 627), (1491, 1492, 627, 626), (649, 1491, 626, 96), (648, 1488, 1491, 649), (647, 1485, 1488, 648), (1494, 1495, 1498, 1497), (1495, 1496, 1499, 1498), (1497, 1498, 1501, 1500), (1498, 1499, 1502, 1501), (101, 656, 1494, 653), (656, 657, 1495, 1494), (657, 658, 1496, 1495), (658, 98, 637, 1496), (1496, 637, 636, 1499), (1499, 636, 635, 1502), (1502, 635, 94, 634), (1501, 1502, 634, 633), (1500, 1501, 633, 632), (655, 1500, 632, 97), (654, 1497, 1500, 655), (653, 1494, 1497, 654), (1503, 1504, 1507, 1506), (1504, 1505, 1508, 1507), (1506, 1507, 1510, 1509), (1507, 1508, 1511, 1510), (40, 550, 1503, 661), (550, 549, 1504, 1503), (549, 548, 1505, 1504), (548, 41, 662, 1505), (1505, 662, 663, 1508), (1508, 663, 664, 1511), (1511, 664, 99, 640), (1510, 1511, 640, 639), (1509, 1510, 639, 638), (659, 1509, 638, 98), (660, 1506, 1509, 659), (661, 1503, 1506, 660), (1512, 1513, 1516, 1515), (1513, 1514, 1517, 1516), (1515, 1516, 1519, 1518), (1516, 1517, 1520, 1519), (41, 559, 1512, 662), (559, 558, 1513, 1512), (558, 557, 1514, 1513), (557, 42, 665, 1514), (1514, 665, 666, 1517), (1517, 666, 667, 1520), (1520, 667, 100, 646), (1519, 1520, 646, 645), (1518, 1519, 645, 644), (664, 1518, 644, 99), (663, 1515, 1518, 664), (662, 1512, 1515, 663), (1521, 1522, 1525, 1524), (1522, 1523, 1526, 1525), (1524, 1525, 1528, 1527), (1525, 1526, 1529, 1528), (42, 568, 1521, 665), (568, 567, 1522, 1521), (567, 566, 1523, 1522), (566, 43, 668, 1523), (1523, 668, 669, 1526), (1526, 669, 670, 1529), (1529, 670, 101, 652), (1528, 1529, 652, 651), (1527, 1528, 651, 650), (667, 1527, 650, 100), (666, 1524, 1527, 667), (665, 1521, 1524, 666), (1530, 1531, 1534, 1533), (1531, 1532, 1535, 1534), (1533, 1534, 1537, 1536), (1534, 1535, 1538, 1537), (43, 574, 1530, 668), (574, 573, 1531, 1530), (573, 572, 1532, 1531), (572, 40, 661, 1532), (1532, 661, 660, 1535), (1535, 660, 659, 1538), (1538, 659, 98, 658), (1537, 1538, 658, 657), (1536, 1537, 657, 656), (670, 1536, 656, 101), (669, 1533, 1536, 670), (668, 1530, 1533, 669), (1541, 1542, 1544, 1543), (1543, 1544, 1546, 1545), (1539, 1540, 1542, 1541), (756, 755, 1541, 1543), (212, 213, 1540, 1539)])
me_plane.polygons.foreach_set('use_smooth', [True] * 1493)
_k = set([(86, 542), (86, 571), (87, 544), (87, 551), (88, 553), (88, 560), (89, 562), (89, 569), (212, 213), (212, 755), (267, 868), (267, 884), (276, 875), (276, 882), (383, 1041), (383, 1070), (388, 1043), (388, 1050), (391, 1052), (391, 1059), (394, 1061), (394, 1068), (542, 543), (543, 544), (551, 552), (552, 553), (560, 561), (561, 562), (569, 570), (570, 571), (575, 1365), (575, 1394), (583, 1367), (583, 1374), (589, 1376), (589, 1383), (595, 1385), (595, 1392), (601, 1395), (601, 1424), (602, 1397), (602, 1404), (605, 1406), (605, 1413), (608, 1415), (608, 1422), (755, 756), (756, 757), (757, 758), (868, 869), (874, 875), (882, 883), (883, 884), (1041, 1042), (1042, 1043), (1050, 1051), (1051, 1052), (1059, 1060), (1060, 1061), (1068, 1069), (1069, 1070), (1365, 1366), (1366, 1367), (1374, 1375), (1375, 1376), (1383, 1384), (1384, 1385), (1392, 1393), (1393, 1394), (1395, 1396), (1396, 1397), (1404, 1405), (1405, 1406), (1413, 1414), (1414, 1415), (1422, 1423), (1423, 1424), (1539, 1540), (1539, 1541), (1541, 1543), (1543, 1545), (1545, 1546)])
me_plane.attributes.new('sharp_edge', 'BOOLEAN', 'EDGE').data.foreach_set('value', [ (min(e.vertices), max(e.vertices)) in _k for e in me_plane.edges])
me_plane.use_remesh_fix_poles = True
me_plane.use_remesh_preserve_attributes = False
me_plane.use_mirror_vertex_groups = False
me_plane.update()

# ---- objects
ob_plane = bpy.data.objects.new('Plane', me_plane)

# ---- transforms, parenting, visibility, modifiers, constraints
ob_plane.location = (0.0, 0.0, 0.0)
ob_plane.lineart.crease_threshold = 0.0
_m = ob_plane.modifiers.new('Mirror', 'MIRROR')
_m.use_clip = True
_m = ob_plane.modifiers.new('Auto Smooth', 'NODES')
_m.node_group = ng_auto_smooth
_gi = [s.identifier for s in ng_auto_smooth.interface.items_tree if s.item_type == 'SOCKET' and s.in_out == 'INPUT']
_m[_gi[1]] = 2.381  # Angle

# ---- collection membership
col_collection.objects.link(ob_plane)

# ---- scene / render settings (as saved in the file)
scene.frame_start = 1; scene.frame_end = 250; scene.frame_set(28)
scene.render.engine = 'BLENDER_EEVEE_NEXT'
scene.cycles.use_denoising = False
scene.cycles.samples = 128
scene.cycles.sampling_pattern = 'TABULATED_SOBOL'
scene.cycles.use_adaptive_sampling = False
scene.cycles.use_light_tree = False
scene.view_settings.view_transform = 'Filmic'
bpy.context.view_layer.update()

# ---- added for rendering (the .blend has no active camera and no usable light): camera, sun
cam_auto = bpy.data.cameras.new('AutoCamera')
cam_auto.lens = 50.0
cam_auto.sensor_width = 36.0
cam_auto.clip_end = 1000.0
ob_auto_camera = bpy.data.objects.new('AutoCamera', cam_auto)
scene.collection.objects.link(ob_auto_camera)
ob_auto_camera.location = (2.08682, -2.4581, 2.6689)
ob_auto_camera.rotation_euler = (1.09748, -7.21219e-08, 0.694738)
scene.camera = ob_auto_camera
light_auto_sun = bpy.data.lights.new('AutoSun', 'SUN')
light_auto_sun.energy = 3.0
light_auto_sun.angle = 0.0523599
ob_auto_sun = bpy.data.objects.new('AutoSun', light_auto_sun)
scene.collection.objects.link(ob_auto_sun)
ob_auto_sun.rotation_euler = (0.872665, 0.174533, 0.523599)
bpy.context.view_layer.update()
